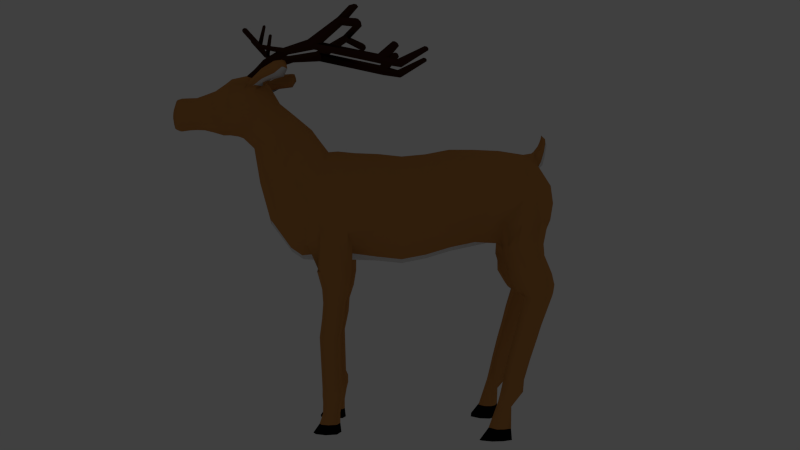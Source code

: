 # Source: Deer_animate.blend  (saved by Blender 2.63.0; exported with 4.5.12 LTS)
import bpy
from mathutils import Matrix  # noqa: F401  (used for matrix-valued properties, if any)

bpy.ops.wm.read_factory_settings(use_empty=True)
scene = bpy.context.scene
scene.name = 'Scene'

# ---- collections
col_collection_1 = bpy.data.collections.new('Collection 1'); scene.collection.children.link(col_collection_1)
col_collection_4 = bpy.data.collections.new('Collection 4'); scene.collection.children.link(col_collection_4)

# ---- materials (node trees are filled in below, after node groups)
mat_dear_skin_001 = bpy.data.materials.new('Dear Skin.001')
mat_dear_skin_001.alpha_threshold = 0.0
mat_dear_skin_001.use_transparent_shadow = False
mat_dear_skin_001.diffuse_color = (0.5815, 0.2552, 0.07325, 1.0)
mat_dear_skin_001.roughness = 0.5
mat_dear_skin_001.specular_intensity = 0.0
mat_dear_skin_001.line_color = (0.0, 0.0, 0.0, 1.0)
mat_deer_hoof = bpy.data.materials.new('Deer Hoof')
mat_deer_hoof.alpha_threshold = 0.0
mat_deer_hoof.use_transparent_shadow = False
mat_deer_hoof.diffuse_color = (0.004242, 0.004242, 0.004242, 1.0)
mat_deer_hoof.roughness = 0.5
mat_deer_hoof.line_color = (0.0, 0.0, 0.0, 1.0)
mat_antler = bpy.data.materials.new('Antler')
mat_antler.alpha_threshold = 0.0
mat_antler.use_transparent_shadow = False
mat_antler.diffuse_color = (0.0578, 0.01935, 0.009542, 1.0)
mat_antler.roughness = 0.5
mat_antler.line_color = (0.0, 0.0, 0.0, 1.0)
mat_white_fur = bpy.data.materials.new('White Fur')
mat_white_fur.alpha_threshold = 0.0
mat_white_fur.use_transparent_shadow = False
mat_white_fur.roughness = 0.5
mat_white_fur.line_color = (0.0, 0.0, 0.0, 1.0)

# ---- material node trees

# ---- world
world_world = bpy.data.worlds.new('World'); scene.world = world_world
world_world.color = (0.05088, 0.05088, 0.05088)
world_world.use_sun_shadow = False
world_world.sun_shadow_jitter_overblur = 0.0
world_world.cycles.sampling_method = 'MANUAL'
world_world.cycles.sample_map_resolution = 256
world_world.light_settings.ao_factor = 0.5

# ---- cameras
cam_camera = bpy.data.cameras.new('Camera')
cam_camera.clip_end = 1e+04
cam_camera.lens = 35.0
cam_camera.sensor_width = 32.0
cam_camera.sensor_height = 18.0
cam_camera.ortho_scale = 7.314
cam_camera.dof.focus_distance = 0.0
cam_camera.dof.aperture_fstop = 128.0

# ---- lights
light_lamp = bpy.data.lights.new('Lamp', 'POINT')
light_lamp.transmission_factor = 0.0
light_lamp.cutoff_distance = 30.0
light_lamp.energy = 0.0
light_lamp.shadow_buffer_clip_start = 1.001
light_lamp.shadow_soft_size = 0.1
light_lamp.shadow_maximum_resolution = 0.006
light_lamp.use_absolute_resolution = True
light_lamp.cycles.use_multiple_importance_sampling = False

# ---- meshes
me_cylinder = bpy.data.meshes.new('Cylinder')
me_cylinder.from_pydata([(-1.591, -0.009885, 1.368), (1.545, -0.005673, 1.337), (-1.591, 0.2594, 1.346), (1.545, 0.2923, 1.313), (-1.591, 0.507, 1.245), (1.545, 0.5664, 1.202), (-1.591, 0.7032, 1.076), (1.545, 0.7835, 1.017), (-1.591, 0.8242, 0.8618), (1.545, 0.9174, 0.7797), (-1.591, 0.8555, 0.6263), (1.545, 0.952, 0.519), (-1.591, 0.8539, 0.4077), (1.624, 0.9239, 0.2267), (-1.591, 0.645, 0.2045), (1.545, 0.719, 0.05224), (-1.591, 0.4286, 0.06916), (1.624, 0.5209, -0.058), (-1.591, -0.008898, 0.1055), (1.545, -0.001707, -0.1648), (-1.03, -0.01271, 1.384), (-0.5149, -0.01283, 1.385), (6.327e-07, -0.006577, 1.32), (0.5149, -0.005674, 1.289), (1.03, -0.005674, 1.324), (1.03, 0.2923, 1.301), (0.5149, 0.2923, 1.266), (2.09e-07, 0.2846, 1.297), (-0.5149, 0.2718, 1.363), (-1.03, 0.2572, 1.363), (1.03, 0.5664, 1.19), (0.5149, 0.5664, 1.155), (-9.787e-08, 0.5524, 1.189), (-0.5149, 0.5329, 1.257), (-1.03, 0.5048, 1.263), (1.03, 0.7835, 1.004), (0.5149, 0.7835, 0.9695), (-4.35e-07, 0.7645, 1.008), (-0.5149, 0.7397, 1.081), (-1.03, 0.7009, 1.095), (1.03, 0.9174, 0.767), (0.5149, 0.9174, 0.7322), (-7.617e-07, 0.8954, 0.7759), (-0.5149, 0.8673, 0.8545), (-1.03, 0.8219, 0.8811), (1.03, 0.952, 0.5063), (0.5149, 0.952, 0.4715), (-1.039e-06, 0.9292, 0.5212), (-0.5149, 0.9003, 0.6061), (-1.03, 0.8532, 0.6455), (1.03, 0.8831, 0.2536), (0.5149, 0.8831, 0.2188), (-1.232e-06, 0.8618, 0.2743), (-0.5149, 0.8346, 0.3654), (-1.03, 0.7909, 0.4173), (1.03, 0.719, 0.03953), (0.5149, 0.719, 0.004696), (-1.32e-06, 0.7015, 0.06514), (-0.5149, 0.6783, 0.1614), (-1.03, 0.6427, 0.2238), (1.03, 0.4795, -0.1102), (0.5149, 0.4795, -0.1451), (-1.29e-06, 0.4675, -0.08118), (-0.5149, 0.4502, 0.01873), (-1.03, 0.4264, 0.08856), (0.5149, -0.001977, -0.2124), (-1.03, -0.003752, 0.02774), (-2.127, -0.002092, 1.313), (-2.179, 0.2767, 1.258), (-2.094, 0.5247, 1.187), (-2.057, 0.7245, 1.016), (-2.011, 0.8476, 0.7982), (-2.013, 0.8674, 0.6493), (-1.836, 0.4253, 0.1327), (-1.845, -0.001025, 0.04891), (-2.482, -0.004224, 1.128), (-2.389, 0.2918, 1.144), (-2.358, 0.5466, 1.022), (-2.217, 0.7434, 0.8731), (-2.642, 0.3908, 0.3926), (-2.726, -0.003945, 0.8536), (-2.664, 0.3286, 0.8631), (-2.483, 0.5692, 0.8499), (-2.26, 0.7825, 0.785), (-2.707, 0.3603, 0.623), (-2.521, 0.5959, 0.6477), (-2.27, 0.8029, 0.6315), (-2.385, 0.8129, 0.3605), (-2.486, 0.4631, 0.1728), (-2.238, 0.4234, 0.1473), (-2.215, -0.002187, 0.06459), (-1.676, 0.9314, 0.352), (-1.967, 0.878, 0.3234), (-1.599, 0.5983, -0.08905), (-1.951, 0.5536, -0.1264), (-2.454, 0.6327, 0.06963), (-2.291, 0.5375, -0.03869), (-1.738, 0.7008, -0.3723), (-2.106, 0.6057, -0.3415), (-2.435, 0.6471, -0.1052), (-2.348, 0.5887, -0.2349), (-1.898, 0.7554, -0.5759), (-2.212, 0.6766, -0.5488), (-2.581, 0.6878, -0.2904), (-2.489, 0.6182, -0.4142), (-2.044, 0.7386, -0.6493), (-2.305, 0.6955, -0.6637), (-2.63, 0.8047, -0.5281), (-2.56, 0.6918, -0.5972), (-2.064, 0.7449, -0.6917), (-2.275, 0.7151, -0.7501), (-2.597, 0.8119, -0.6286), (-2.504, 0.7117, -0.7365), (-1.923, 0.7907, -0.9462), (-2.095, 0.7524, -1.016), (-2.353, 0.8369, -1.041), (-2.288, 0.7525, -1.042), (-1.825, 0.8206, -1.173), (-1.97, 0.7885, -1.273), (-2.24, 0.8644, -1.241), (-2.151, 0.7886, -1.298), (-1.714, 0.8593, -1.415), (-1.858, 0.8388, -1.49), (-2.089, 0.9108, -1.515), (-2.033, 0.8389, -1.514), (-1.594, 0.8982, -1.692), (-1.726, 0.8796, -1.76), (-1.953, 0.9638, -1.761), (-1.885, 0.8797, -1.781), (-1.534, 0.911, -1.849), (-1.7, 0.8936, -1.933), (-1.921, 0.9684, -1.922), (-1.851, 0.8952, -1.973), (-1.461, 0.9459, -2.02), (-1.519, 0.9133, -2.132), (-1.667, 0.9629, -2.122), (-1.635, 0.9127, -2.139), (-1.261, 0.9846, -2.358), (-1.394, 0.92, -2.371), (-1.645, 0.98, -2.366), (-1.544, 0.9186, -2.372), (-1.077, 0.9503, -2.529), (-1.278, 0.8691, -2.545), (-1.645, 0.9351, -2.537), (-1.5, 0.8671, -2.549), (-1.847, 0.9196, -0.5166), (-2.151, 1.014, -0.4514), (-1.984, 0.9473, -0.571), (-2.248, 1.013, -0.5663), (-2.629, 0.8854, -0.4708), (-2.5, 0.9893, -0.4939), (-2.005, 0.9483, -0.6136), (-2.222, 1.006, -0.6567), (-2.601, 0.9038, -0.5715), (-2.449, 0.9986, -0.6367), (-1.882, 0.9611, -0.8838), (-2.053, 1.028, -0.9311), (-2.358, 0.9732, -0.9707), (-2.248, 1.028, -0.9516), (-1.794, 0.9807, -1.115), (-1.94, 1.047, -1.195), (-2.254, 0.9898, -1.176), (-2.122, 1.047, -1.214), (-1.686, 0.9808, -1.36), (-1.836, 1.031, -1.424), (-2.109, 0.9896, -1.457), (-2.012, 1.03, -1.442), (-1.579, 1.001, -1.643), (-1.716, 1.046, -1.701), (-1.985, 0.9919, -1.726), (-1.875, 1.046, -1.718), (-1.527, 1.027, -1.802), (-1.699, 1.073, -1.874), (-1.959, 1.025, -1.879), (-1.851, 1.076, -1.909), (-1.462, 1.037, -1.977), (-1.527, 1.105, -2.078), (-1.712, 1.084, -2.066), (-1.643, 1.104, -2.082), (-1.276, 1.058, -2.347), (-1.413, 1.149, -2.356), (-1.702, 1.114, -2.35), (-1.563, 1.145, -2.355), (-1.104, 1.135, -2.503), (-1.308, 1.227, -2.499), (-1.71, 1.179, -2.488), (-1.531, 1.222, -2.496), (-2.58, 0.8632, -0.3214), (-2.466, 0.9735, -0.3578), (-1.685, 0.8916, -0.3412), (-2.027, 0.9955, -0.2435), (-2.436, 0.8192, -0.0845), (-2.34, 0.9347, -0.1321), (-1.673, 0.8478, 0.02507), (-1.859, 0.956, 0.04583), (-2.419, 0.7866, 0.1054), (-2.257, 0.9271, 0.09611), (-2.517, 0.6754, 0.2995), (1.903, -0.005673, 1.36), (1.903, 0.2923, 1.336), (1.903, 0.5664, 1.22), (1.903, 0.7835, 1.026), (1.903, 0.9174, 0.7779), (2.109, -0.005673, 1.35), (2.115, 0.2923, 1.326), (2.142, 0.5664, 1.211), (2.188, 0.7835, 1.02), (2.246, 0.9174, 0.7744), (2.276, -0.002429, 1.49), (2.295, 0.2582, 1.474), (2.386, 0.4244, 1.398), (2.539, 0.556, 1.271), (2.596, 0.6866, 1.081), (2.472, -0.008758, 1.661), (2.5, 0.2117, 1.652), (2.635, 0.3047, 1.612), (2.861, 0.3783, 1.545), (2.853, 0.5239, 1.314), (2.819, -0.001137, 1.845), (2.82, 0.1799, 1.845), (2.906, 0.2976, 1.791), (3.064, 0.374, 1.69), (3.091, 0.4421, 1.567), (3.163, -0.003051, 2.028), (3.175, 0.1732, 2.022), (3.231, 0.2829, 1.966), (3.393, 0.1876, 2.263), (3.407, 0.3009, 2.195), (3.452, 0.4201, 1.912), (3.549, -4.951e-05, 2.372), (3.604, 0.255, 2.352), (3.642, 0.3636, 2.267), (3.63, 0.4389, 2.134), (3.786, 0.09811, 2.376), (3.789, 0.3636, 2.267), (3.839, 0.4389, 2.134), (3.908, 0.5139, 1.918), (4.149, -0.001186, 2.355), (4.157, 0.2444, 2.346), (4.172, 0.3648, 2.273), (4.193, 0.4363, 2.127), (4.22, 0.4916, 1.956), (4.289, -5.48e-05, 2.299), (4.297, 0.1778, 2.29), (4.31, 0.2874, 2.224), (4.33, 0.3524, 2.107), (4.353, 0.4027, 1.951), (4.533, -0.003895, 2.201), (4.538, 0.1154, 2.195), (4.547, 0.1897, 2.149), (4.56, 0.2337, 2.067), (4.576, 0.2678, 1.944), (2.459, 0.805, 0.04478), (2.189, 0.5062, -0.06225), (2.268, -0.008032, -0.172), (1.918, -0.001707, -0.1648), (1.918, 0.4795, -0.09751), (1.918, 0.952, 0.2664), (1.918, 0.952, 0.519), (2.189, 0.9805, 0.2297), (2.268, 0.9211, 0.5293), (2.543, 0.7431, 0.05375), (2.616, 0.4608, -0.0924), (2.649, -0.008032, -0.1581), (2.439, 0.9327, 0.2627), (2.349, 0.9211, 0.5598), (2.754, 0.6941, 0.151), (2.855, 0.4608, 0.012), (2.9, -0.008032, -0.05049), (2.609, 0.854, 0.3497), (2.439, 0.9211, 0.5842), (3.164, 0.5914, 0.5076), (3.289, 0.3941, 0.389), (3.346, -0.002319, 0.3356), (2.984, 0.7265, 0.6772), (2.772, 0.7833, 0.8773), (3.401, 0.465, 0.9745), (3.535, 0.2541, 0.9315), (3.595, -0.008218, 0.9122), (3.209, 0.5308, 1.036), (2.983, 0.6159, 1.108), (3.563, 0.3347, 1.413), (3.674, 0.2244, 1.406), (3.404, 0.4103, 1.424), (3.217, 0.442, 1.436), (-2.305, -0.003158, 1.331), (-2.284, 0.2843, 1.201), (-2.436, 0.1438, 1.136), (-2.153, 0.1373, 1.285), (-2.352, 0.1406, 1.331), (-2.349, -0.003158, 1.353), (-2.493, 0.1431, 1.21), (-2.399, 0.1412, 1.349), (-2.439, -0.003158, 1.428), (-2.556, 0.1295, 1.345), (-2.497, 0.1197, 1.383), (-2.477, -0.003158, 1.478), (-2.591, 0.1108, 1.461), (-2.535, 0.1038, 1.464), (-2.509, -0.003158, 1.539), (-2.591, 0.08211, 1.526), (-2.535, 0.07571, 1.529), (-2.523, 0.03246, 1.577), (3.849, 0.2954, 1.62), (3.547, 0.4203, 1.845), (4.233, 0.2605, 1.627), (3.908, 0.203, 1.571), (3.789, 0.3878, 1.67), (3.955, -0.004164, 1.543), (3.641, 0.4205, 1.777), (4.224, 0.3843, 1.718), (4.028, 0.2605, 1.604), (3.956, 0.3843, 1.682), (4.06, -0.0007516, 1.569), (3.854, 0.4691, 1.794), (4.237, -0.001608, 1.586), (4.21, 0.4691, 1.848), (4.381, 0.1725, 1.599), (4.37, 0.2528, 1.697), (4.356, 0.3773, 1.839), (4.606, 0.1721, 1.638), (4.598, 0.2373, 1.711), (4.586, 0.2661, 1.83), (4.744, -0.008012, 2.147), (4.749, 0.1229, 2.142), (4.757, 0.1862, 2.103), (4.768, 0.2238, 2.033), (4.781, 0.2528, 1.928), (4.807, 0.1444, 1.668), (4.8, 0.2268, 1.73), (4.789, 0.2513, 1.831), (4.937, -0.0009484, 2.104), (4.941, 0.1072, 2.1), (4.948, 0.1844, 2.064), (4.958, 0.2183, 2.001), (4.97, 0.2445, 1.907), (4.993, 0.1133, 1.671), (4.987, 0.221, 1.728), (4.996, -0.0005096, 1.664), (4.978, 0.2432, 1.819), (5.101, -0.001964, 2.101), (5.105, 0.1068, 2.097), (5.112, 0.1847, 2.061), (5.122, 0.2189, 1.998), (5.135, 0.2452, 1.902), (5.158, 0.113, 1.665), (5.151, 0.2216, 1.722), (5.142, 0.2439, 1.814), (5.265, -0.004801, 2.098), (5.269, 0.1057, 2.093), (5.277, 0.1857, 2.057), (5.287, 0.2207, 1.992), (5.3, 0.2478, 1.894), (5.323, 0.112, 1.65), (5.317, 0.2235, 1.708), (5.307, 0.2464, 1.803), (5.359, -0.001574, 2.076), (5.362, 0.1101, 2.072), (5.369, 0.182, 2.039), (5.378, 0.2135, 1.981), (5.39, 0.2379, 1.893), (5.411, 0.1158, 1.674), (5.405, 0.216, 1.726), (5.397, 0.2366, 1.811), (5.444, -0.002724, 1.962), (5.446, 0.04841, 1.96), (5.448, 0.07808, 1.947), (5.452, 0.09109, 1.923), (5.457, 0.1011, 1.886), (5.466, 0.05076, 1.796), (5.463, 0.09213, 1.818), (5.467, -0.006563, 1.793), (5.46, 0.1006, 1.853), (1.545, 0.6728, -0.3394), (1.624, 0.5501, -0.3774), (2.268, 0.643, -0.2688), (2.189, 0.5423, -0.3817), (1.918, 0.528, -0.4169), (1.597, 0.6541, -0.5476), (1.658, 0.5512, -0.5544), (2.163, 0.645, -0.5457), (2.101, 0.5448, -0.5564), (1.889, 0.5247, -0.586), (1.691, 0.6395, -0.7359), (1.74, 0.558, -0.7668), (2.139, 0.6322, -0.7352), (2.09, 0.553, -0.7676), (1.922, 0.5371, -0.7795), (1.713, 0.6395, -0.9366), (1.762, 0.558, -0.9675), (2.161, 0.6322, -0.9359), (2.112, 0.553, -0.9683), (1.944, 0.5371, -0.9802), (1.799, 0.635, -1.197), (1.844, 0.5602, -1.225), (2.21, 0.6283, -1.196), (2.165, 0.5555, -1.226), (2.011, 0.5409, -1.237), (1.771, 0.6319, -1.807), (1.813, 0.5616, -1.833), (2.158, 0.6256, -1.806), (2.116, 0.5572, -1.834), (1.97, 0.5435, -1.844), (1.723, 0.63, -1.876), (1.769, 0.5394, -1.905), (2.152, 0.622, -1.89), (2.103, 0.5337, -1.906), (1.943, 0.516, -1.917), (1.722, 0.6294, -1.969), (1.767, 0.5443, -1.998), (2.153, 0.6218, -1.984), (2.09, 0.539, -1.998), (1.935, 0.5224, -2.009), (1.759, 0.6311, -2.065), (1.801, 0.5619, -2.091), (2.14, 0.625, -2.064), (2.098, 0.5576, -2.092), (1.956, 0.5441, -2.102), (1.8, 0.6263, -2.221), (1.837, 0.5642, -2.224), (2.141, 0.6208, -2.22), (2.104, 0.5603, -2.224), (1.976, 0.5482, -2.225), (1.776, 0.6287, -2.475), (1.837, 0.5087, -2.481), (2.339, 0.6181, -2.475), (2.278, 0.54, -2.481), (2.066, 0.4777, -2.483), (1.635, 0.812, -0.3728), (2.201, 0.8211, -0.3082), (1.921, 0.8885, -0.3351), (1.608, 0.7182, -0.543), (1.67, 0.8108, -0.5498), (2.174, 0.7016, -0.5411), (2.113, 0.8182, -0.5519), (1.9, 0.8417, -0.5815), (1.702, 0.708, -0.7313), (1.751, 0.8028, -0.7622), (2.15, 0.7164, -0.7306), (2.101, 0.8087, -0.763), (1.933, 0.8272, -0.7749), (1.724, 0.708, -0.9321), (1.773, 0.8028, -0.9629), (2.172, 0.7164, -0.9313), (2.123, 0.8087, -0.9637), (1.955, 0.8272, -0.9756), (2.222, 0.721, -1.191), (2.177, 0.8058, -1.221), (2.022, 0.8228, -1.232), (1.782, 0.7168, -1.802), (1.825, 0.7987, -1.829), (2.169, 0.7241, -1.802), (2.127, 0.8038, -1.83), (1.982, 0.8198, -1.84), (1.734, 0.7164, -1.871), (1.781, 0.8219, -1.901), (2.163, 0.7258, -1.885), (2.115, 0.8285, -1.901), (1.954, 0.8491, -1.913), (1.734, 0.7176, -1.965), (1.779, 0.8167, -1.993), (2.163, 0.7265, -1.979), (2.102, 0.8229, -1.994), (1.947, 0.8422, -2.005), (1.771, 0.7177, -2.06), (1.812, 0.7983, -2.087), (2.151, 0.7249, -2.06), (2.11, 0.8033, -2.087), (1.967, 0.819, -2.097), (1.811, 0.7233, -2.216), (1.848, 0.7957, -2.219), (2.153, 0.7298, -2.216), (2.115, 0.8002, -2.22), (1.987, 0.8143, -2.221), (1.789, 0.7144, -2.47), (1.851, 0.8542, -2.475), (2.353, 0.7268, -2.469), (2.291, 0.8241, -2.475), (2.08, 0.8903, -2.478), (1.855, 0.8003, -1.22), (1.81, 0.7133, -1.192), (2.272, 0.7472, -0.3036), (3.568, 0.3029, 2.318), (3.793, 0.2991, 2.371), (3.646, 0.0763, 2.371), (3.713, 0.3388, 2.312), (3.863, 0.4014, 2.2), (3.587, 0.4014, 2.2), (3.576, 0.4436, 2.315), (3.628, 0.4388, 2.245), (3.724, 0.4436, 2.315), (3.774, 0.4457, 2.221), (3.647, 0.4188, 2.361), (3.675, 0.4354, 2.232), (3.797, 0.4814, 2.249), (3.459, 0.4761, 2.223), (3.298, 0.5558, 2.382), (3.391, 0.5921, 2.313), (3.447, 0.631, 2.446), (3.552, 0.6689, 2.318), (3.346, 0.5884, 2.454), (3.446, 0.6179, 2.308), (3.555, 0.6736, 2.354), (3.273, 0.5333, 2.301), (3.01, 0.6378, 2.432), (3.114, 0.7107, 2.367), (3.175, 0.7139, 2.537), (3.292, 0.7711, 2.397), (3.063, 0.6616, 2.52), (3.175, 0.722, 2.37), (3.296, 0.7704, 2.437), (2.983, 0.6264, 2.337), (2.917, 0.6863, 2.489), (2.975, 0.7272, 2.453), (3.01, 0.729, 2.548), (3.075, 0.7611, 2.469), (2.947, 0.6996, 2.538), (3.01, 0.7335, 2.454), (3.078, 0.7607, 2.492), (2.902, 0.6799, 2.435), (3.655, 0.2574, 2.353), (3.828, 0.2759, 2.387), (3.707, 0.07162, 2.385), (3.718, 0.2985, 2.355), (3.624, 0.1098, 2.341), (3.643, 0.1977, 2.497), (3.656, 0.2556, 2.46), (3.544, 0.1313, 2.454), (3.551, 0.2089, 2.401), (3.669, 0.2379, 2.488), (3.586, 0.1451, 2.485), (3.607, 0.2497, 2.42), (3.53, 0.1599, 2.419), (3.467, 0.1633, 2.631), (3.48, 0.2212, 2.594), (3.367, 0.09693, 2.588), (3.374, 0.1745, 2.536), (3.492, 0.2035, 2.622), (3.409, 0.1107, 2.619), (3.431, 0.2153, 2.554), (3.354, 0.1254, 2.553), (3.021, 0.3778, 2.763), (3.034, 0.4357, 2.725), (2.921, 0.3114, 2.719), (2.928, 0.389, 2.667), (3.047, 0.418, 2.753), (2.963, 0.3252, 2.75), (2.985, 0.4298, 2.685), (2.908, 0.34, 2.684), (1.811, 0.729, 3.122), (1.852, 0.7813, 3.088), (1.733, 0.6663, 3.06), (1.779, 0.737, 3.01), (1.845, 0.7659, 3.118), (1.757, 0.6801, 3.098), (1.827, 0.775, 3.039), (1.744, 0.6918, 3.024), (1.405, 1.04, 3.045), (1.475, 1.079, 3.022), (1.338, 1.002, 2.969), (1.425, 1.057, 2.933), (1.451, 1.066, 3.049), (1.349, 1.009, 3.01), (1.471, 1.08, 2.971), (1.372, 1.024, 2.937), (1.587, 0.733, 3.28), (1.583, 0.8074, 3.27), (1.452, 0.6959, 3.268), (1.433, 0.7979, 3.256), (1.608, 0.7719, 3.277), (1.515, 0.6913, 3.277), (1.505, 0.8258, 3.259), (1.419, 0.7423, 3.259), (1.514, 0.7676, 3.292), (1.512, 0.7993, 3.288), (1.463, 0.7536, 3.288), (1.456, 0.7921, 3.283), (1.487, 0.7519, 3.291), (1.483, 0.8026, 3.285), (1.451, 0.7711, 3.285), (1.363, 1.054, 2.953), (1.426, 1.09, 2.975), (1.349, 1.045, 2.999), (1.413, 1.081, 3.024), (1.397, 1.076, 2.95), (1.342, 1.041, 2.973), (1.429, 1.09, 3.007), (1.384, 1.065, 3.021), (3.473, 0.4815, 2.785), (3.524, 0.5132, 2.784), (3.505, 0.4117, 2.753), (3.576, 0.4519, 2.748), (3.491, 0.5101, 2.79), (3.476, 0.4346, 2.768), (3.565, 0.4922, 2.765), (3.548, 0.4203, 2.745), (3.791, 0.4902, 3.011), (3.837, 0.522, 2.997), (3.819, 0.413, 2.989), (3.882, 0.4519, 2.966), (3.807, 0.5202, 3.009), (3.793, 0.4392, 3.003), (3.873, 0.4965, 2.977), (3.857, 0.4198, 2.974), (3.83, 0.4785, 3.017), (3.862, 0.5005, 3.007), (3.849, 0.4251, 3.002), (3.893, 0.452, 2.986), (3.841, 0.4993, 3.015), (3.831, 0.4432, 3.012), (3.886, 0.4829, 2.994), (3.875, 0.4298, 2.991), (3.409, 0.3976, 3.057), (3.441, 0.4116, 3.066), (3.429, 0.3505, 3.045), (3.42, 0.4134, 3.064), (3.411, 0.3681, 3.048), (3.467, 0.3938, 3.064), (3.456, 0.3511, 3.049), (3.416, 0.3805, 3.068), (3.438, 0.3902, 3.074), (3.462, 0.3596, 3.067), (2.322, 0.4641, 2.779), (2.32, 0.5014, 2.73), (2.485, 0.6064, 2.842), (2.444, 0.5532, 2.851), (2.358, 0.5664, 2.709), (2.43, 0.6208, 2.741), (2.481, 0.6292, 2.802), (2.367, 0.4831, 2.826), (0.5361, 0.4863, 2.538), (0.6096, 0.5945, 2.56), (0.5889, 0.6074, 2.512), (0.5506, 0.5797, 2.474), (0.5782, 0.527, 2.575), (0.6048, 0.5664, 2.583), (0.5243, 0.5284, 2.473), (0.5169, 0.4876, 2.499), (-0.02208, 0.5093, 2.742), (0.03027, 0.5741, 2.745), (0.005053, 0.5827, 2.72), (-0.02924, 0.5667, 2.702), (0.01434, 0.5332, 2.758), (0.0333, 0.5569, 2.76), (-0.0465, 0.5357, 2.705), (-0.04447, 0.5107, 2.721), (-0.02221, 0.5647, 2.735), (-0.03968, 0.5566, 2.726), (-0.01749, 0.5395, 2.754), (-0.04743, 0.528, 2.735), (0.9867, 0.6264, 2.559), (1.018, 0.6133, 2.621), (1.013, 0.5782, 2.653), (0.9767, 0.5258, 2.646), (0.9176, 0.4694, 2.601), (0.8892, 0.4679, 2.55), (0.8972, 0.5194, 2.513), (0.9326, 0.587, 2.511), (0.6405, 0.5832, 2.781), (0.6913, 0.5742, 2.809), (0.7077, 0.5495, 2.827), (0.687, 0.5128, 2.828), (0.6338, 0.4734, 2.811), (0.5912, 0.4725, 2.788), (0.573, 0.5084, 2.768), (0.5875, 0.5554, 2.763), (0.6292, 0.5531, 2.804), (0.658, 0.5481, 2.82), (0.6555, 0.5132, 2.831), (0.6254, 0.4909, 2.822), (0.6012, 0.4904, 2.809), (0.5909, 0.5108, 2.797), (0.5991, 0.5374, 2.794), (2.011, 0.528, -2.359), (2.166, 0.5612, -2.358), (1.799, 0.6317, -2.354), (1.844, 0.5492, -2.358), (2.21, 0.6243, -2.354), (2.023, 0.8364, -2.355), (2.177, 0.8006, -2.353), (1.811, 0.7157, -2.349), (1.856, 0.8117, -2.353), (2.222, 0.7242, -2.349), (5.455, -0.004643, 1.878), (5.461, -0.005603, 1.847), (5.45, -0.003684, 1.92), (5.447, -0.003204, 1.941), (5.464, -0.006083, 1.82), (-1.591, -0.2594, 1.346), (1.545, -0.2923, 1.313), (-1.591, -0.507, 1.245), (1.545, -0.5664, 1.202), (-1.591, -0.7032, 1.076), (1.545, -0.7835, 1.017), (-1.591, -0.8242, 0.8618), (1.545, -0.9174, 0.7797), (-1.591, -0.8555, 0.6263), (1.545, -0.952, 0.519), (-1.591, -0.8539, 0.4077), (1.624, -0.9239, 0.2267), (-1.591, -0.645, 0.2045), (1.545, -0.719, 0.05224), (-1.591, -0.4286, 0.06916), (1.624, -0.5209, -0.058), (1.03, -0.2923, 1.301), (0.5149, -0.2923, 1.266), (2.09e-07, -0.2846, 1.297), (-0.5149, -0.2718, 1.363), (-1.03, -0.2572, 1.363), (1.03, -0.5664, 1.19), (0.5149, -0.5664, 1.155), (-9.787e-08, -0.5524, 1.189), (-0.5149, -0.5329, 1.257), (-1.03, -0.5048, 1.263), (1.03, -0.7835, 1.004), (0.5149, -0.7835, 0.9695), (-4.35e-07, -0.7645, 1.008), (-0.5149, -0.7397, 1.081), (-1.03, -0.7009, 1.095), (1.03, -0.9174, 0.767), (0.5149, -0.9174, 0.7322), (-7.617e-07, -0.8954, 0.7759), (-0.5149, -0.8673, 0.8545), (-1.03, -0.8219, 0.8811), (1.03, -0.952, 0.5063), (0.5149, -0.952, 0.4715), (-1.039e-06, -0.9292, 0.5212), (-0.5149, -0.9003, 0.6061), (-1.03, -0.8532, 0.6455), (1.03, -0.8831, 0.2536), (0.5149, -0.8831, 0.2188), (-1.232e-06, -0.8618, 0.2743), (-0.5149, -0.8346, 0.3654), (-1.03, -0.7909, 0.4173), (1.03, -0.719, 0.03953), (0.5149, -0.719, 0.004696), (-1.32e-06, -0.7015, 0.06514), (-0.5149, -0.6783, 0.1614), (-1.03, -0.6427, 0.2238), (1.03, -0.4795, -0.1102), (0.5149, -0.4795, -0.1451), (-1.29e-06, -0.4675, -0.08118), (-0.5149, -0.4502, 0.01873), (-1.03, -0.4264, 0.08856), (1.03, -0.001335, -0.1775), (-9.15e-07, -0.001083, -0.147), (-0.5149, -0.0002437, -0.04541), (-2.179, -0.2767, 1.258), (-2.094, -0.5247, 1.187), (-2.057, -0.7245, 1.016), (-2.011, -0.8476, 0.7982), (-2.013, -0.8674, 0.6493), (-1.836, -0.4253, 0.1327), (-2.389, -0.2918, 1.144), (-2.358, -0.5466, 1.022), (-2.217, -0.7434, 0.8731), (-2.642, -0.3908, 0.3926), (-2.696, 0.0003006, 0.3723), (-2.664, -0.3286, 0.8631), (-2.483, -0.5692, 0.8499), (-2.26, -0.7825, 0.785), (-2.772, -0.0004001, 0.6003), (-2.707, -0.3603, 0.623), (-2.521, -0.5959, 0.6477), (-2.27, -0.8029, 0.6315), (-2.385, -0.8129, 0.3605), (-2.486, -0.4631, 0.1728), (-2.453, -0.000397, 0.1037), (-2.238, -0.4234, 0.1473), (-1.676, -0.9314, 0.352), (-1.967, -0.878, 0.3234), (-1.599, -0.5983, -0.08905), (-1.951, -0.5536, -0.1264), (-2.454, -0.6327, 0.06963), (-2.291, -0.5375, -0.03869), (-1.738, -0.7008, -0.3723), (-2.106, -0.6057, -0.3415), (-2.435, -0.6471, -0.1052), (-2.348, -0.5887, -0.2349), (-1.898, -0.7554, -0.5759), (-2.212, -0.6766, -0.5488), (-2.581, -0.6878, -0.2904), (-2.489, -0.6182, -0.4142), (-2.044, -0.7386, -0.6493), (-2.305, -0.6955, -0.6637), (-2.63, -0.8047, -0.5281), (-2.56, -0.6918, -0.5972), (-2.064, -0.7449, -0.6917), (-2.275, -0.7151, -0.7501), (-2.597, -0.8119, -0.6286), (-2.504, -0.7117, -0.7365), (-1.923, -0.7907, -0.9462), (-2.095, -0.7524, -1.016), (-2.353, -0.8369, -1.041), (-2.288, -0.7525, -1.042), (-1.825, -0.8206, -1.173), (-1.97, -0.7885, -1.273), (-2.24, -0.8644, -1.241), (-2.151, -0.7886, -1.298), (-1.714, -0.8593, -1.415), (-1.858, -0.8388, -1.49), (-2.089, -0.9108, -1.515), (-2.033, -0.8389, -1.514), (-1.594, -0.8982, -1.692), (-1.726, -0.8796, -1.76), (-1.953, -0.9638, -1.761), (-1.885, -0.8797, -1.781), (-1.534, -0.911, -1.849), (-1.7, -0.8936, -1.933), (-1.921, -0.9684, -1.922), (-1.851, -0.8952, -1.973), (-1.461, -0.9459, -2.02), (-1.519, -0.9133, -2.132), (-1.667, -0.9629, -2.122), (-1.635, -0.9127, -2.139), (-1.261, -0.9846, -2.358), (-1.394, -0.92, -2.371), (-1.645, -0.98, -2.366), (-1.544, -0.9186, -2.372), (-1.077, -0.9503, -2.529), (-1.278, -0.8691, -2.545), (-1.645, -0.9351, -2.537), (-1.5, -0.8671, -2.549), (-1.847, -0.9196, -0.5166), (-2.151, -1.014, -0.4514), (-1.984, -0.9473, -0.571), (-2.248, -1.013, -0.5663), (-2.629, -0.8854, -0.4708), (-2.5, -0.9893, -0.4939), (-2.005, -0.9483, -0.6136), (-2.222, -1.006, -0.6567), (-2.601, -0.9038, -0.5715), (-2.449, -0.9986, -0.6367), (-1.882, -0.9611, -0.8838), (-2.053, -1.028, -0.9311), (-2.358, -0.9732, -0.9707), (-2.248, -1.028, -0.9516), (-1.794, -0.9807, -1.115), (-1.94, -1.047, -1.195), (-2.254, -0.9898, -1.176), (-2.122, -1.047, -1.214), (-1.686, -0.9808, -1.36), (-1.836, -1.031, -1.424), (-2.109, -0.9896, -1.457), (-2.012, -1.03, -1.442), (-1.579, -1.001, -1.643), (-1.716, -1.046, -1.701), (-1.985, -0.9919, -1.726), (-1.875, -1.046, -1.718), (-1.527, -1.027, -1.802), (-1.699, -1.073, -1.874), (-1.959, -1.025, -1.879), (-1.851, -1.076, -1.909), (-1.462, -1.037, -1.977), (-1.527, -1.105, -2.078), (-1.712, -1.084, -2.066), (-1.643, -1.104, -2.082), (-1.276, -1.058, -2.347), (-1.413, -1.149, -2.356), (-1.702, -1.114, -2.35), (-1.563, -1.145, -2.355), (-1.104, -1.135, -2.503), (-1.308, -1.227, -2.499), (-1.71, -1.179, -2.488), (-1.531, -1.222, -2.496), (-2.58, -0.8632, -0.3214), (-2.466, -0.9735, -0.3578), (-1.685, -0.8916, -0.3412), (-2.027, -0.9955, -0.2435), (-2.436, -0.8192, -0.0845), (-2.34, -0.9347, -0.1321), (-1.673, -0.8478, 0.02507), (-1.859, -0.956, 0.04583), (-2.419, -0.7866, 0.1054), (-2.257, -0.9271, 0.09611), (-2.517, -0.6754, 0.2995), (1.903, -0.2923, 1.336), (1.903, -0.5664, 1.22), (1.903, -0.7835, 1.026), (1.903, -0.9174, 0.7779), (2.115, -0.2923, 1.326), (2.142, -0.5664, 1.211), (2.188, -0.7835, 1.02), (2.246, -0.9174, 0.7744), (2.295, -0.2582, 1.474), (2.386, -0.4244, 1.398), (2.539, -0.556, 1.271), (2.596, -0.6866, 1.081), (2.5, -0.2117, 1.652), (2.635, -0.3047, 1.612), (2.861, -0.3783, 1.545), (2.853, -0.5239, 1.314), (2.82, -0.1799, 1.845), (2.906, -0.2976, 1.791), (3.064, -0.374, 1.69), (3.091, -0.4421, 1.567), (3.175, -0.1732, 2.022), (3.231, -0.2829, 1.966), (3.386, -0.005658, 2.272), (3.393, -0.1876, 2.263), (3.407, -0.3009, 2.195), (3.452, -0.4201, 1.912), (3.604, -0.255, 2.352), (3.642, -0.3636, 2.267), (3.63, -0.4389, 2.134), (3.825, -0.0002771, 2.405), (3.786, -0.09811, 2.376), (3.789, -0.3636, 2.267), (3.839, -0.4389, 2.134), (3.908, -0.5139, 1.918), (4.157, -0.2444, 2.346), (4.172, -0.3648, 2.273), (4.193, -0.4363, 2.127), (4.22, -0.4916, 1.956), (4.297, -0.1778, 2.29), (4.31, -0.2874, 2.224), (4.33, -0.3524, 2.107), (4.353, -0.4027, 1.951), (4.538, -0.1154, 2.195), (4.547, -0.1897, 2.149), (4.56, -0.2337, 2.067), (4.576, -0.2678, 1.944), (2.459, -0.805, 0.04478), (2.189, -0.5062, -0.06225), (1.918, -0.4795, -0.09751), (1.918, -0.952, 0.2664), (1.918, -0.952, 0.519), (2.189, -0.9805, 0.2297), (2.268, -0.9211, 0.5293), (2.543, -0.7431, 0.05375), (2.616, -0.4608, -0.0924), (2.439, -0.9327, 0.2627), (2.349, -0.9211, 0.5598), (2.754, -0.6941, 0.151), (2.855, -0.4608, 0.012), (2.609, -0.854, 0.3497), (2.439, -0.9211, 0.5842), (3.164, -0.5914, 0.5076), (3.289, -0.3941, 0.389), (2.984, -0.7265, 0.6772), (2.772, -0.7833, 0.8773), (3.401, -0.465, 0.9745), (3.535, -0.2541, 0.9315), (3.209, -0.5308, 1.036), (2.983, -0.6159, 1.108), (3.563, -0.3347, 1.413), (3.674, -0.2244, 1.406), (3.724, -0.002807, 1.402), (3.404, -0.4103, 1.424), (3.217, -0.442, 1.436), (-2.284, -0.2843, 1.201), (-2.436, -0.1438, 1.136), (-2.153, -0.1373, 1.285), (-2.352, -0.1406, 1.331), (-2.548, -0.0001489, 1.167), (-2.493, -0.1431, 1.21), (-2.399, -0.1412, 1.349), (-2.598, -0.0001489, 1.291), (-2.556, -0.1295, 1.345), (-2.497, -0.1197, 1.383), (-2.636, -0.0001488, 1.444), (-2.591, -0.1108, 1.461), (-2.535, -0.1038, 1.464), (-2.612, -0.0001489, 1.505), (-2.591, -0.08211, 1.526), (-2.535, -0.07571, 1.529), (-2.522, 0.0004922, 1.587), (-2.523, -0.03246, 1.577), (3.849, -0.2954, 1.62), (3.547, -0.4203, 1.845), (4.233, -0.2605, 1.627), (3.908, -0.203, 1.571), (3.789, -0.3878, 1.67), (3.641, -0.4205, 1.777), (4.224, -0.3843, 1.718), (4.028, -0.2605, 1.604), (3.956, -0.3843, 1.682), (3.854, -0.4691, 1.794), (4.21, -0.4691, 1.848), (4.381, -0.1725, 1.599), (4.37, -0.2528, 1.697), (4.385, -0.001485, 1.585), (4.356, -0.3773, 1.839), (4.606, -0.1721, 1.638), (4.598, -0.2373, 1.711), (4.61, -0.0007702, 1.628), (4.586, -0.2661, 1.83), (4.749, -0.1229, 2.142), (4.757, -0.1862, 2.103), (4.768, -0.2238, 2.033), (4.781, -0.2528, 1.928), (4.807, -0.1444, 1.668), (4.8, -0.2268, 1.73), (4.81, -0.0001409, 1.659), (4.789, -0.2513, 1.831), (4.941, -0.1072, 2.1), (4.948, -0.1844, 2.064), (4.958, -0.2183, 2.001), (4.97, -0.2445, 1.907), (4.993, -0.1133, 1.671), (4.987, -0.221, 1.728), (4.978, -0.2432, 1.819), (5.105, -0.1068, 2.097), (5.112, -0.1847, 2.061), (5.122, -0.2189, 1.998), (5.135, -0.2452, 1.902), (5.158, -0.113, 1.665), (5.151, -0.2216, 1.722), (5.161, 0.0002994, 1.658), (5.142, -0.2439, 1.814), (5.269, -0.1057, 2.093), (5.277, -0.1857, 2.057), (5.287, -0.2207, 1.992), (5.3, -0.2478, 1.894), (5.323, -0.112, 1.65), (5.317, -0.2235, 1.708), (5.326, -1.568e-05, 1.642), (5.307, -0.2464, 1.803), (5.362, -0.1101, 2.072), (5.369, -0.182, 2.039), (5.378, -0.2135, 1.981), (5.39, -0.2379, 1.893), (5.411, -0.1158, 1.674), (5.405, -0.216, 1.726), (5.414, 0.0003204, 1.666), (5.397, -0.2366, 1.811), (5.446, -0.04841, 1.96), (5.448, -0.07808, 1.947), (5.452, -0.09109, 1.923), (5.457, -0.1011, 1.886), (5.466, -0.05076, 1.796), (5.463, -0.09213, 1.818), (5.46, -0.1006, 1.853), (1.545, -0.6728, -0.3394), (1.624, -0.5501, -0.3774), (2.268, -0.643, -0.2688), (2.189, -0.5423, -0.3817), (1.918, -0.528, -0.4169), (1.597, -0.6541, -0.5476), (1.658, -0.5512, -0.5544), (2.163, -0.645, -0.5457), (2.101, -0.5448, -0.5564), (1.889, -0.5247, -0.586), (1.691, -0.6395, -0.7359), (1.74, -0.558, -0.7668), (2.139, -0.6322, -0.7352), (2.09, -0.553, -0.7676), (1.922, -0.5371, -0.7795), (1.713, -0.6395, -0.9366), (1.762, -0.558, -0.9675), (2.161, -0.6322, -0.9359), (2.112, -0.553, -0.9683), (1.944, -0.5371, -0.9802), (1.799, -0.635, -1.197), (1.844, -0.5602, -1.225), (2.21, -0.6283, -1.196), (2.165, -0.5555, -1.226), (2.011, -0.5409, -1.237), (1.771, -0.6319, -1.807), (1.813, -0.5616, -1.833), (2.158, -0.6256, -1.806), (2.116, -0.5572, -1.834), (1.97, -0.5435, -1.844), (1.723, -0.63, -1.876), (1.769, -0.5394, -1.905), (2.152, -0.622, -1.89), (2.103, -0.5337, -1.906), (1.943, -0.516, -1.917), (1.722, -0.6294, -1.969), (1.767, -0.5443, -1.998), (2.153, -0.6218, -1.984), (2.09, -0.539, -1.998), (1.935, -0.5224, -2.009), (1.759, -0.6311, -2.065), (1.801, -0.5619, -2.091), (2.14, -0.625, -2.064), (2.098, -0.5576, -2.092), (1.956, -0.5441, -2.102), (1.8, -0.6263, -2.221), (1.837, -0.5642, -2.224), (2.141, -0.6208, -2.22), (2.104, -0.5603, -2.224), (1.976, -0.5482, -2.225), (1.776, -0.6287, -2.475), (1.837, -0.5087, -2.481), (2.339, -0.6181, -2.475), (2.278, -0.54, -2.481), (2.066, -0.4777, -2.483), (1.635, -0.812, -0.3728), (2.201, -0.8211, -0.3082), (1.921, -0.8885, -0.3351), (1.608, -0.7182, -0.543), (1.67, -0.8108, -0.5498), (2.174, -0.7016, -0.5411), (2.113, -0.8182, -0.5519), (1.9, -0.8417, -0.5815), (1.702, -0.708, -0.7313), (1.751, -0.8028, -0.7622), (2.15, -0.7164, -0.7306), (2.101, -0.8087, -0.763), (1.933, -0.8272, -0.7749), (1.724, -0.708, -0.9321), (1.773, -0.8028, -0.9629), (2.172, -0.7164, -0.9313), (2.123, -0.8087, -0.9637), (1.955, -0.8272, -0.9756), (2.222, -0.721, -1.191), (2.177, -0.8058, -1.221), (2.022, -0.8228, -1.232), (1.782, -0.7168, -1.802), (1.825, -0.7987, -1.829), (2.169, -0.7241, -1.802), (2.127, -0.8038, -1.83), (1.982, -0.8198, -1.84), (1.734, -0.7164, -1.871), (1.781, -0.8219, -1.901), (2.163, -0.7258, -1.885), (2.115, -0.8285, -1.901), (1.954, -0.8491, -1.913), (1.734, -0.7176, -1.965), (1.779, -0.8167, -1.993), (2.163, -0.7265, -1.979), (2.102, -0.8229, -1.994), (1.947, -0.8422, -2.005), (1.771, -0.7177, -2.06), (1.812, -0.7983, -2.087), (2.151, -0.7249, -2.06), (2.11, -0.8033, -2.087), (1.967, -0.819, -2.097), (1.811, -0.7233, -2.216), (1.848, -0.7957, -2.219), (2.153, -0.7298, -2.216), (2.115, -0.8002, -2.22), (1.987, -0.8143, -2.221), (1.789, -0.7144, -2.47), (1.851, -0.8542, -2.475), (2.353, -0.7268, -2.469), (2.291, -0.8241, -2.475), (2.08, -0.8903, -2.478), (1.855, -0.8003, -1.22), (1.81, -0.7133, -1.192), (2.272, -0.7472, -0.3036), (3.568, -0.3029, 2.318), (3.793, -0.2991, 2.371), (3.646, -0.0763, 2.371), (3.713, -0.3388, 2.312), (3.863, -0.4014, 2.2), (3.587, -0.4014, 2.2), (3.576, -0.4436, 2.315), (3.628, -0.4388, 2.245), (3.724, -0.4436, 2.315), (3.774, -0.4457, 2.221), (3.647, -0.4188, 2.361), (3.675, -0.4354, 2.232), (3.797, -0.4814, 2.249), (3.459, -0.4761, 2.223), (3.298, -0.5558, 2.382), (3.391, -0.5921, 2.313), (3.447, -0.631, 2.446), (3.552, -0.6689, 2.318), (3.346, -0.5884, 2.454), (3.446, -0.6179, 2.308), (3.555, -0.6736, 2.354), (3.273, -0.5333, 2.301), (3.01, -0.6378, 2.432), (3.114, -0.7107, 2.367), (3.175, -0.7139, 2.537), (3.292, -0.7711, 2.397), (3.063, -0.6616, 2.52), (3.175, -0.722, 2.37), (3.296, -0.7704, 2.437), (2.983, -0.6264, 2.337), (2.917, -0.6863, 2.489), (2.975, -0.7272, 2.453), (3.01, -0.729, 2.548), (3.075, -0.7611, 2.469), (2.947, -0.6996, 2.538), (3.01, -0.7335, 2.454), (3.078, -0.7607, 2.492), (2.902, -0.6799, 2.435), (3.655, -0.2574, 2.353), (3.828, -0.2759, 2.387), (3.707, -0.07162, 2.385), (3.718, -0.2985, 2.355), (3.624, -0.1098, 2.341), (3.643, -0.1977, 2.497), (3.656, -0.2556, 2.46), (3.544, -0.1313, 2.454), (3.551, -0.2089, 2.401), (3.669, -0.2379, 2.488), (3.586, -0.1451, 2.485), (3.607, -0.2497, 2.42), (3.53, -0.1599, 2.419), (3.467, -0.1633, 2.631), (3.48, -0.2212, 2.594), (3.367, -0.09693, 2.588), (3.374, -0.1745, 2.536), (3.492, -0.2035, 2.622), (3.409, -0.1107, 2.619), (3.431, -0.2153, 2.554), (3.354, -0.1254, 2.553), (3.021, -0.3778, 2.763), (3.034, -0.4357, 2.725), (2.921, -0.3114, 2.719), (2.928, -0.389, 2.667), (3.047, -0.418, 2.753), (2.963, -0.3252, 2.75), (2.985, -0.4298, 2.685), (2.908, -0.34, 2.684), (1.811, -0.729, 3.122), (1.852, -0.7813, 3.088), (1.733, -0.6663, 3.06), (1.779, -0.737, 3.01), (1.845, -0.7659, 3.118), (1.757, -0.6801, 3.098), (1.827, -0.775, 3.039), (1.744, -0.6918, 3.024), (1.405, -1.04, 3.045), (1.475, -1.079, 3.022), (1.338, -1.002, 2.969), (1.425, -1.057, 2.933), (1.451, -1.066, 3.049), (1.349, -1.009, 3.01), (1.471, -1.08, 2.971), (1.372, -1.024, 2.937), (1.587, -0.733, 3.28), (1.583, -0.8074, 3.27), (1.452, -0.6959, 3.268), (1.433, -0.7979, 3.256), (1.608, -0.7719, 3.277), (1.515, -0.6913, 3.277), (1.505, -0.8258, 3.259), (1.419, -0.7423, 3.259), (1.514, -0.7676, 3.292), (1.512, -0.7993, 3.288), (1.463, -0.7536, 3.288), (1.456, -0.7921, 3.283), (1.487, -0.7519, 3.291), (1.483, -0.8026, 3.285), (1.451, -0.7711, 3.285), (1.363, -1.054, 2.953), (1.426, -1.09, 2.975), (1.349, -1.045, 2.999), (1.413, -1.081, 3.024), (1.397, -1.076, 2.95), (1.342, -1.041, 2.973), (1.429, -1.09, 3.007), (1.384, -1.065, 3.021), (3.473, -0.4815, 2.785), (3.524, -0.5132, 2.784), (3.505, -0.4117, 2.753), (3.576, -0.4519, 2.748), (3.491, -0.5101, 2.79), (3.476, -0.4346, 2.768), (3.565, -0.4922, 2.765), (3.548, -0.4203, 2.745), (3.791, -0.4902, 3.011), (3.837, -0.522, 2.997), (3.819, -0.413, 2.989), (3.882, -0.4519, 2.966), (3.807, -0.5202, 3.009), (3.793, -0.4392, 3.003), (3.873, -0.4965, 2.977), (3.857, -0.4198, 2.974), (3.83, -0.4785, 3.017), (3.862, -0.5005, 3.007), (3.849, -0.4251, 3.002), (3.893, -0.452, 2.986), (3.841, -0.4993, 3.015), (3.831, -0.4432, 3.012), (3.886, -0.4829, 2.994), (3.875, -0.4298, 2.991), (3.409, -0.3976, 3.057), (3.441, -0.4116, 3.066), (3.429, -0.3505, 3.045), (3.475, -0.3674, 3.056), (3.42, -0.4134, 3.064), (3.411, -0.3681, 3.048), (3.467, -0.3938, 3.064), (3.456, -0.3511, 3.049), (3.416, -0.3805, 3.068), (3.438, -0.3902, 3.074), (3.457, -0.3779, 3.072), (2.322, -0.4641, 2.779), (2.32, -0.5014, 2.73), (2.485, -0.6064, 2.842), (2.444, -0.5532, 2.851), (2.358, -0.5664, 2.709), (2.43, -0.6208, 2.741), (2.481, -0.6292, 2.802), (2.367, -0.4831, 2.826), (0.5361, -0.4863, 2.538), (0.6096, -0.5945, 2.56), (0.5889, -0.6074, 2.512), (0.5506, -0.5797, 2.474), (0.5782, -0.527, 2.575), (0.6048, -0.5664, 2.583), (0.5243, -0.5284, 2.473), (0.5169, -0.4876, 2.499), (-0.02208, -0.5093, 2.742), (0.03027, -0.5741, 2.745), (0.005053, -0.5827, 2.72), (-0.02924, -0.5667, 2.702), (0.01434, -0.5332, 2.758), (0.0333, -0.5569, 2.76), (-0.0465, -0.5357, 2.705), (-0.04447, -0.5107, 2.721), (-0.02221, -0.5647, 2.735), (-0.03968, -0.5566, 2.726), (-0.01749, -0.5395, 2.754), (-0.04743, -0.528, 2.735), (0.9867, -0.6264, 2.559), (1.018, -0.6133, 2.621), (1.013, -0.5782, 2.653), (0.9767, -0.5258, 2.646), (0.9176, -0.4694, 2.601), (0.8892, -0.4679, 2.55), (0.8972, -0.5194, 2.513), (0.9326, -0.587, 2.511), (0.6405, -0.5832, 2.781), (0.6913, -0.5742, 2.809), (0.7077, -0.5495, 2.827), (0.687, -0.5128, 2.828), (0.6338, -0.4734, 2.811), (0.5912, -0.4725, 2.788), (0.573, -0.5084, 2.768), (0.5875, -0.5554, 2.763), (0.6292, -0.5531, 2.804), (0.658, -0.5481, 2.82), (0.6555, -0.5132, 2.831), (0.6254, -0.4909, 2.822), (0.6012, -0.4904, 2.809), (0.5909, -0.5108, 2.797), (0.5991, -0.5374, 2.794), (2.011, -0.528, -2.359), (2.166, -0.5612, -2.358), (1.799, -0.6317, -2.354), (1.844, -0.5492, -2.358), (2.21, -0.6243, -2.354), (2.023, -0.8364, -2.355), (2.177, -0.8006, -2.353), (1.811, -0.7157, -2.349), (1.856, -0.8117, -2.353), (2.222, -0.7242, -2.349)], [], [(25, 3, 5, 30), (30, 5, 7, 35), (35, 7, 9, 40), (40, 9, 11, 45), (45, 11, 13, 50), (50, 13, 15, 55), (55, 15, 17, 60), (2, 29, 34, 4), (29, 28, 33, 34), (28, 27, 32, 33), (27, 26, 31, 32), (26, 25, 30, 31), (4, 34, 39, 6), (34, 33, 38, 39), (33, 32, 37, 38), (32, 31, 36, 37), (31, 30, 35, 36), (6, 39, 44, 8), (39, 38, 43, 44), (38, 37, 42, 43), (37, 36, 41, 42), (36, 35, 40, 41), (8, 44, 49, 10), (44, 43, 48, 49), (43, 42, 47, 48), (42, 41, 46, 47), (41, 40, 45, 46), (10, 49, 54, 12), (49, 48, 53, 54), (48, 47, 52, 53), (47, 46, 51, 52), (46, 45, 50, 51), (12, 54, 59, 14), (54, 53, 58, 59), (53, 52, 57, 58), (52, 51, 56, 57), (51, 50, 55, 56), (14, 59, 64, 16), (59, 58, 63, 64), (58, 57, 62, 63), (57, 56, 61, 62), (56, 55, 60, 61), (8, 10, 72, 71), (4, 6, 70, 69), (6, 8, 71, 70), (2, 4, 69, 68), (68, 69, 77, 76, 286), (69, 70, 78, 77), (77, 78, 83, 82), (76, 77, 82, 81), (83, 71, 72, 86), (82, 83, 86, 85), (81, 82, 85, 84), (78, 70, 71, 83), (84, 85, 87, 79), (92, 91, 193, 194), (91, 12, 14, 193), (767, 757, 79, 88), (86, 72, 91, 92), (72, 10, 12, 91), (16, 73, 94, 93), (73, 89, 96, 94), (89, 88, 95, 96), (94, 96, 100, 98), (93, 94, 98, 97), (96, 95, 99, 100), (97, 98, 102, 101), (100, 99, 103, 104), (98, 100, 104, 102), (101, 102, 106, 105), (104, 103, 107, 108), (102, 104, 108, 106), (105, 106, 110, 109), (108, 107, 111, 112), (106, 108, 112, 110), (109, 110, 114, 113), (112, 111, 115, 116), (110, 112, 116, 114), (113, 114, 118, 117), (116, 115, 119, 120), (114, 116, 120, 118), (120, 119, 123, 124), (118, 120, 124, 122), (117, 118, 122, 121), (124, 123, 127, 128), (122, 124, 128, 126), (121, 122, 126, 125), (128, 127, 131, 132), (126, 128, 132, 130), (125, 126, 130, 129), (130, 132, 136, 134), (129, 130, 134, 133), (132, 131, 135, 136), (134, 136, 140, 138), (133, 134, 138, 137), (136, 135, 139, 140), (138, 140, 144, 142), (137, 138, 142, 141), (140, 139, 143, 144), (145, 147, 148, 146), (147, 151, 152, 148), (150, 154, 153, 149), (148, 152, 154, 150), (151, 155, 156, 152), (154, 158, 157, 153), (152, 156, 158, 154), (155, 159, 160, 156), (158, 162, 161, 157), (156, 160, 162, 158), (162, 166, 165, 161), (160, 164, 166, 162), (159, 163, 164, 160), (166, 170, 169, 165), (164, 168, 170, 166), (163, 167, 168, 164), (170, 174, 173, 169), (168, 172, 174, 170), (167, 171, 172, 168), (172, 176, 178, 174), (171, 175, 176, 172), (174, 178, 177, 173), (176, 180, 182, 178), (175, 179, 180, 176), (178, 182, 181, 177), (180, 184, 186, 182), (179, 183, 184, 180), (182, 186, 185, 181), (183, 179, 137, 141), (179, 175, 133, 137), (175, 171, 129, 133), (171, 167, 125, 129), (167, 163, 121, 125), (163, 159, 117, 121), (159, 155, 113, 117), (155, 151, 109, 113), (151, 147, 105, 109), (181, 185, 143, 139), (177, 181, 139, 135), (173, 177, 135, 131), (169, 173, 131, 127), (165, 169, 127, 123), (161, 165, 123, 119), (157, 161, 119, 115), (153, 157, 115, 111), (149, 153, 111, 107), (149, 187, 188, 150), (148, 150, 188, 146), (146, 190, 189, 145), (188, 192, 190, 146), (187, 191, 192, 188), (192, 196, 194, 190), (190, 194, 193, 189), (191, 195, 196, 192), (88, 79, 87, 197), (95, 88, 197, 195), (87, 85, 86, 92), (87, 92, 194, 196), (195, 197, 87, 196), (193, 14, 16, 93), (193, 93, 97, 189), (101, 145, 189, 97), (145, 101, 105, 147), (191, 187, 103, 99), (187, 149, 107, 103), (195, 191, 99, 95), (66, 64, 63, 746), (64, 66, 18, 16), (73, 16, 18, 74), (89, 73, 74, 90), (90, 767, 88, 89), (761, 80, 81, 84), (757, 761, 84, 79), (80, 75, 287, 76, 81), (289, 287, 291, 292), (67, 0, 2, 68, 288), (0, 20, 29, 2), (29, 20, 21, 28), (28, 21, 22, 27), (27, 22, 23, 26), (26, 23, 24, 25), (3, 25, 24, 1), (142, 144, 143, 185, 186, 184, 183, 141), (3, 1, 198, 199), (9, 7, 201, 202), (7, 5, 200, 201), (5, 3, 199, 200), (200, 199, 204, 205), (201, 200, 205, 206), (202, 201, 206, 207), (199, 198, 203, 204), (207, 206, 211, 212), (204, 203, 208, 209), (205, 204, 209, 210), (206, 205, 210, 211), (210, 209, 214, 215), (211, 210, 215, 216), (212, 211, 216, 217), (209, 208, 213, 214), (220, 219, 224, 225), (219, 218, 223, 224), (225, 224, 226, 227), (227, 226, 230, 482, 231), (487, 232, 227, 231), (230, 229, 905, 233, 522, 484), (234, 483, 521, 233, 238, 239), (235, 486, 234, 239, 240), (236, 235, 240, 241), (233, 905, 237, 238), (241, 240, 245, 246), (238, 237, 242, 243), (239, 238, 243, 244), (240, 239, 244, 245), (245, 244, 249, 250), (246, 245, 250, 251), (243, 242, 247, 248), (244, 243, 248, 249), (13, 11, 258, 257), (19, 17, 256, 255), (257, 258, 260, 259), (255, 256, 253, 254), (254, 253, 262, 263), (252, 259, 264, 261), (259, 260, 265, 264), (253, 252, 261, 262), (263, 262, 267, 268), (264, 265, 270, 269), (261, 264, 269, 266), (262, 261, 266, 267), (267, 266, 271, 272), (268, 267, 272, 273), (269, 270, 275, 274), (266, 269, 274, 271), (274, 275, 280, 279), (271, 274, 279, 276), (272, 271, 276, 277), (273, 272, 277, 278), (219, 214, 213, 218), (221, 216, 215, 220), (220, 215, 214, 219), (222, 217, 216, 221), (277, 276, 281, 282), (279, 280, 284, 283), (276, 279, 283, 281), (260, 207, 270, 265), (258, 11, 9, 202), (207, 260, 258, 202), (212, 275, 270, 207), (280, 217, 222, 284), (287, 289, 286, 76), (289, 288, 68, 286), (285, 67, 288, 289), (285, 289, 292, 290), (287, 75, 954, 291), (291, 954, 957, 294), (290, 292, 295, 293), (292, 291, 294, 295), (293, 295, 298, 296), (294, 957, 960, 297), (295, 294, 297, 298), (296, 298, 301, 299), (297, 960, 963, 300), (298, 297, 300, 301), (302, 300, 963, 966), (299, 301, 302, 966), (302, 301, 300), (217, 280, 275, 212), (304, 222, 221, 228), (284, 222, 304, 309), (303, 281, 283, 307), (303, 312, 311, 306), (308, 306, 311, 313), (306, 282, 281, 303), (312, 303, 307, 314), (304, 228, 236, 314), (312, 314, 316, 310), (311, 312, 310, 305), (313, 311, 305, 315), (310, 316, 319, 318), (305, 310, 318, 317), (241, 316, 314, 236), (246, 319, 316, 241), (318, 319, 322, 321), (317, 318, 321, 320), (251, 322, 319, 246), (250, 249, 325, 326), (249, 248, 324, 325), (320, 321, 329, 328), (322, 251, 327, 330), (248, 247, 323, 324), (321, 322, 330, 329), (251, 250, 326, 327), (325, 324, 332, 333), (329, 330, 339, 337), (330, 327, 335, 339), (324, 323, 331, 332), (327, 326, 334, 335), (993, 328, 336, 338), (326, 325, 333, 334), (328, 329, 337, 336), (333, 332, 341, 342), (337, 339, 347, 346), (339, 335, 344, 347), (332, 331, 340, 341), (335, 334, 343, 344), (338, 336, 345, 1008), (334, 333, 342, 343), (336, 337, 346, 345), (342, 341, 349, 350), (346, 347, 355, 354), (347, 344, 352, 355), (341, 340, 348, 349), (344, 343, 351, 352), (1008, 345, 353, 1016), (343, 342, 350, 351), (345, 346, 354, 353), (350, 349, 357, 358), (354, 355, 363, 362), (355, 352, 360, 363), (349, 348, 356, 357), (352, 351, 359, 360), (1016, 353, 361, 1024), (351, 350, 358, 359), (353, 354, 362, 361), (358, 357, 365, 366), (362, 363, 372, 370), (363, 360, 368, 372), (357, 356, 364, 365), (360, 359, 367, 368), (1024, 361, 369, 371), (359, 358, 366, 367), (361, 362, 370, 369), (685, 367, 366, 686), (17, 15, 373, 374), (252, 253, 376, 375), (256, 17, 374, 377), (253, 256, 377, 376), (376, 377, 382, 381), (374, 373, 378, 379), (375, 376, 381, 380), (377, 374, 379, 382), (382, 379, 384, 387), (381, 382, 387, 386), (379, 378, 383, 384), (380, 381, 386, 385), (384, 383, 388, 389), (385, 386, 391, 390), (387, 384, 389, 392), (386, 387, 392, 391), (392, 389, 394, 397), (391, 392, 397, 396), (389, 388, 393, 394), (390, 391, 396, 395), (388, 441, 480, 393), (395, 396, 401, 400), (393, 480, 449, 398), (402, 399, 404, 407), (401, 402, 407, 406), (399, 398, 403, 404), (400, 401, 406, 405), (405, 406, 411, 410), (407, 404, 409, 412), (406, 407, 412, 411), (404, 403, 408, 409), (411, 412, 417, 416), (409, 408, 413, 414), (410, 411, 416, 415), (412, 409, 414, 417), (415, 416, 421, 420), (417, 414, 419, 422), (416, 417, 422, 421), (414, 413, 418, 419), (674, 673, 427, 426), (676, 675, 423, 424), (677, 674, 426, 425), (673, 676, 424, 427), (429, 434, 435, 430), (430, 435, 432, 428), (435, 440, 437, 432), (434, 439, 440, 435), (432, 437, 436, 431), (433, 438, 439, 434), (437, 442, 441, 436), (438, 443, 444, 439), (440, 445, 442, 437), (439, 444, 445, 440), (373, 428, 432, 431, 378), (444, 447, 448, 445), (443, 446, 447, 444), (479, 450, 449, 480), (446, 451, 452, 447), (380, 433, 481, 375), (453, 458, 455, 450), (452, 457, 458, 453), (450, 455, 454, 449), (451, 456, 457, 452), (456, 461, 462, 457), (458, 463, 460, 455), (457, 462, 463, 458), (455, 460, 459, 454), (462, 467, 468, 463), (460, 465, 464, 459), (461, 466, 467, 462), (463, 468, 465, 460), (466, 471, 472, 467), (468, 473, 470, 465), (467, 472, 473, 468), (465, 470, 469, 464), (679, 477, 478, 678), (681, 475, 474, 680), (682, 476, 477, 679), (678, 478, 475, 681), (449, 454, 403, 398), (464, 469, 418, 413), (459, 464, 413, 408), (454, 459, 408, 403), (680, 474, 423, 675), (682, 471, 420, 677), (471, 466, 415, 420), (466, 461, 410, 415), (461, 456, 405, 410), (456, 451, 400, 405), (451, 446, 395, 400), (446, 443, 390, 395), (443, 438, 385, 390), (438, 433, 380, 385), (373, 15, 13, 428), (428, 13, 257, 430), (430, 257, 259, 429), (394, 393, 398, 399), (397, 394, 399, 402), (396, 397, 402, 401), (445, 448, 479, 442), (442, 479, 480, 441), (448, 453, 450, 479), (447, 452, 453, 448), (383, 436, 441, 388), (378, 431, 436, 383), (252, 375, 481, 429, 259), (434, 429, 481, 433), (489, 493, 491, 235, 232), (486, 235, 491, 494), (487, 231, 488, 495), (236, 228, 232, 235), (234, 486, 494, 490), (485, 234, 490, 492), (232, 487, 495, 489), (485, 492, 488, 231), (492, 500, 496, 488), (494, 491, 499, 502), (491, 493, 501, 499), (493, 489, 497, 501), (490, 494, 502, 498), (492, 490, 498, 500), (489, 495, 503, 497), (495, 488, 496, 503), (500, 498, 506, 508), (497, 503, 511, 505), (503, 496, 504, 511), (500, 508, 504, 496), (502, 499, 507, 510), (499, 501, 509, 507), (501, 497, 505, 509), (498, 502, 510, 506), (509, 505, 513, 517), (506, 510, 518, 514), (508, 506, 514, 516), (505, 511, 519, 513), (511, 504, 512, 519), (508, 516, 512, 504), (510, 507, 515, 518), (507, 509, 517, 515), (513, 519, 512, 516, 514, 518, 515, 517), (520, 523, 483, 234, 485), (520, 485, 231, 482), (520, 482, 230, 484, 524), (520, 524, 532, 528), (523, 520, 528, 531), (233, 521, 529, 525), (484, 522, 530, 527), (522, 233, 525, 530), (521, 483, 526, 529), (524, 484, 527, 532), (483, 523, 531, 526), (527, 530, 538, 535), (530, 525, 533, 538), (529, 526, 534, 537), (532, 527, 535, 540), (525, 529, 537, 533), (528, 532, 540, 536), (531, 528, 536, 539), (526, 531, 539, 534), (539, 536, 544, 547), (534, 539, 547, 542), (535, 538, 546, 543), (538, 533, 541, 546), (537, 534, 542, 545), (540, 535, 543, 548), (533, 537, 545, 541), (536, 540, 548, 544), (623, 622, 551, 556), (625, 624, 553, 549), (626, 623, 556, 552), (627, 626, 552, 555), (628, 627, 555, 550), (622, 629, 554, 551), (629, 625, 549, 554), (624, 628, 550, 553), (554, 549, 557, 562), (553, 550, 558, 561), (556, 551, 559, 564), (549, 553, 561, 557), (552, 556, 564, 560), (555, 552, 560, 563), (550, 555, 563, 558), (551, 554, 562, 559), (555, 550, 566, 571), (554, 551, 567, 570), (549, 554, 570, 565), (550, 553, 569, 566), (551, 556, 572, 567), (553, 549, 565, 569), (556, 552, 568, 572), (552, 555, 571, 568), (567, 572, 579, 575), (572, 568, 576, 579), (568, 571, 578, 576), (571, 566, 574, 578), (570, 567, 575, 577), (565, 570, 577, 573), (559, 562, 582, 585), (558, 563, 581, 586), (563, 560, 584, 581), (560, 564, 580, 584), (557, 561, 583, 587), (564, 559, 585, 580), (561, 558, 586, 583), (562, 557, 587, 582), (584, 580, 585, 582, 587, 583, 586, 581), (541, 546, 593, 588), (542, 545, 592, 589), (543, 548, 595, 590), (545, 541, 588, 592), (548, 544, 591, 595), (544, 547, 594, 591), (547, 542, 589, 594), (546, 543, 590, 593), (590, 595, 603, 598), (592, 588, 596, 600), (595, 591, 599, 603), (591, 594, 602, 599), (594, 589, 597, 602), (593, 590, 598, 601), (588, 593, 601, 596), (589, 592, 600, 597), (596, 601, 609, 604), (597, 600, 608, 605), (598, 603, 611, 606), (600, 596, 604, 608), (603, 599, 607, 611), (599, 602, 610, 607), (602, 597, 605, 610), (601, 598, 606, 609), (605, 608, 604, 609, 606, 611, 607, 610), (595, 590, 614, 618), (588, 592, 615, 612), (589, 594, 617, 613), (590, 593, 616, 614), (593, 588, 612, 616), (592, 589, 613, 615), (548, 543, 622, 623), (541, 545, 624, 625), (544, 548, 623, 626), (547, 544, 626, 627), (542, 547, 627, 628), (543, 546, 629, 622), (546, 541, 625, 629), (545, 542, 628, 624), (653, 654, 630, 634), (657, 650, 632, 633), (655, 656, 636, 637), (651, 652, 635, 631), (650, 651, 631, 632), (652, 653, 634, 635), (654, 655, 637, 630), (656, 657, 633, 636), (631, 635, 643, 639), (632, 631, 639, 640), (635, 634, 642, 643), (630, 637, 645, 638), (636, 633, 641, 644), (634, 630, 638, 642), (633, 632, 640, 641), (637, 636, 644, 645), (641, 640, 646, 647), (625, 629, 654, 653), (626, 627, 650, 657), (622, 623, 656, 655), (628, 624, 652, 651), (627, 628, 651, 650), (624, 625, 653, 652), (629, 622, 655, 654), (623, 626, 657, 656), (651, 652, 660, 659), (654, 655, 663, 662), (655, 656, 664, 663), (652, 653, 661, 660), (657, 650, 658, 665), (650, 651, 659, 658), (656, 657, 665, 664), (653, 654, 662, 661), (665, 658, 666, 672), (658, 659, 667, 666), (664, 665, 672, 671), (661, 662, 669, 668), (662, 663, 670, 669), (663, 664, 671, 670), (421, 422, 673, 674), (419, 418, 675, 676), (420, 421, 674, 677), (422, 419, 676, 673), (472, 679, 678, 473), (470, 681, 680, 469), (471, 682, 679, 472), (473, 678, 681, 470), (469, 680, 675, 418), (476, 682, 677, 425), (427, 424, 423, 474, 475, 478, 477, 476, 425, 426), (221, 220, 225, 228), (307, 283, 284, 309), (612, 615, 619), (615, 613, 620, 619), (638, 645, 649), (644, 641, 647, 649), (642, 638, 649, 648), (645, 644, 649), (227, 232, 228, 225), (309, 304, 314, 307), (368, 683, 684, 372), (683, 368, 367, 685), (366, 365, 364, 686), (687, 370, 372, 684), (371, 369, 370, 687), (704, 709, 691, 689), (709, 714, 693, 691), (714, 719, 695, 693), (719, 724, 697, 695), (724, 729, 699, 697), (729, 734, 701, 699), (734, 739, 703, 701), (688, 690, 713, 708), (708, 713, 712, 707), (707, 712, 711, 706), (706, 711, 710, 705), (705, 710, 709, 704), (690, 692, 718, 713), (713, 718, 717, 712), (712, 717, 716, 711), (711, 716, 715, 710), (710, 715, 714, 709), (692, 694, 723, 718), (718, 723, 722, 717), (717, 722, 721, 716), (716, 721, 720, 715), (715, 720, 719, 714), (694, 696, 728, 723), (723, 728, 727, 722), (722, 727, 726, 721), (721, 726, 725, 720), (720, 725, 724, 719), (696, 698, 733, 728), (728, 733, 732, 727), (727, 732, 731, 726), (726, 731, 730, 725), (725, 730, 729, 724), (698, 700, 738, 733), (733, 738, 737, 732), (732, 737, 736, 731), (731, 736, 735, 730), (730, 735, 734, 729), (700, 702, 743, 738), (738, 743, 742, 737), (737, 742, 741, 736), (736, 741, 740, 735), (735, 740, 739, 734), (694, 750, 751, 696), (690, 748, 749, 692), (692, 749, 750, 694), (688, 747, 748, 690), (747, 950, 753, 754, 748), (748, 754, 755, 749), (754, 759, 760, 755), (753, 758, 759, 754), (760, 764, 751, 750), (759, 763, 764, 760), (758, 762, 763, 759), (755, 760, 750, 749), (762, 756, 765, 763), (770, 872, 871, 769), (769, 871, 700, 698), (767, 766, 756, 757), (764, 770, 769, 751), (751, 769, 698, 696), (702, 771, 772, 752), (752, 772, 774, 768), (768, 774, 773, 766), (772, 776, 778, 774), (771, 775, 776, 772), (774, 778, 777, 773), (775, 779, 780, 776), (778, 782, 781, 777), (776, 780, 782, 778), (779, 783, 784, 780), (782, 786, 785, 781), (780, 784, 786, 782), (783, 787, 788, 784), (786, 790, 789, 785), (784, 788, 790, 786), (787, 791, 792, 788), (790, 794, 793, 789), (788, 792, 794, 790), (791, 795, 796, 792), (794, 798, 797, 793), (792, 796, 798, 794), (798, 802, 801, 797), (796, 800, 802, 798), (795, 799, 800, 796), (802, 806, 805, 801), (800, 804, 806, 802), (799, 803, 804, 800), (806, 810, 809, 805), (804, 808, 810, 806), (803, 807, 808, 804), (808, 812, 814, 810), (807, 811, 812, 808), (810, 814, 813, 809), (812, 816, 818, 814), (811, 815, 816, 812), (814, 818, 817, 813), (816, 820, 822, 818), (815, 819, 820, 816), (818, 822, 821, 817), (823, 824, 826, 825), (825, 826, 830, 829), (828, 827, 831, 832), (826, 828, 832, 830), (829, 830, 834, 833), (832, 831, 835, 836), (830, 832, 836, 834), (833, 834, 838, 837), (836, 835, 839, 840), (834, 836, 840, 838), (840, 839, 843, 844), (838, 840, 844, 842), (837, 838, 842, 841), (844, 843, 847, 848), (842, 844, 848, 846), (841, 842, 846, 845), (848, 847, 851, 852), (846, 848, 852, 850), (845, 846, 850, 849), (850, 852, 856, 854), (849, 850, 854, 853), (852, 851, 855, 856), (854, 856, 860, 858), (853, 854, 858, 857), (856, 855, 859, 860), (858, 860, 864, 862), (857, 858, 862, 861), (860, 859, 863, 864), (861, 819, 815, 857), (857, 815, 811, 853), (853, 811, 807, 849), (849, 807, 803, 845), (845, 803, 799, 841), (841, 799, 795, 837), (837, 795, 791, 833), (833, 791, 787, 829), (829, 787, 783, 825), (859, 817, 821, 863), (855, 813, 817, 859), (851, 809, 813, 855), (847, 805, 809, 851), (843, 801, 805, 847), (839, 797, 801, 843), (835, 793, 797, 839), (831, 789, 793, 835), (827, 785, 789, 831), (827, 828, 866, 865), (826, 824, 866, 828), (824, 823, 867, 868), (866, 824, 868, 870), (865, 866, 870, 869), (870, 868, 872, 874), (868, 867, 871, 872), (869, 870, 874, 873), (766, 875, 765, 756), (773, 873, 875, 766), (765, 770, 764, 763), (765, 874, 872, 770), (873, 874, 765, 875), (871, 771, 702, 700), (871, 867, 775, 771), (779, 775, 867, 823), (823, 825, 783, 779), (869, 777, 781, 865), (865, 781, 785, 827), (873, 773, 777, 869), (746, 745, 741, 742), (757, 756, 762, 761), (953, 956, 955, 951), (820, 819, 861, 862, 864, 863, 821, 822), (695, 879, 878, 693), (693, 878, 877, 691), (691, 877, 876, 689), (877, 881, 880, 876), (878, 882, 881, 877), (879, 883, 882, 878), (883, 887, 886, 882), (881, 885, 884, 880), (882, 886, 885, 881), (885, 889, 888, 884), (886, 890, 889, 885), (887, 891, 890, 886), (893, 897, 896, 892), (897, 900, 899, 896), (900, 903, 1142, 902, 899), (1147, 903, 900, 904), (907, 911, 910, 906, 1181, 1143), (908, 912, 911, 907, 1146), (909, 913, 912, 908), (913, 917, 916, 912), (911, 915, 914, 910), (912, 916, 915, 911), (916, 920, 919, 915), (917, 921, 920, 916), (915, 919, 918, 914), (699, 925, 926, 697), (925, 927, 928, 926), (922, 929, 931, 927), (927, 931, 932, 928), (923, 930, 929, 922), (931, 935, 936, 932), (929, 933, 935, 931), (930, 934, 933, 929), (934, 938, 937, 933), (935, 939, 940, 936), (933, 937, 939, 935), (939, 943, 944, 940), (937, 941, 943, 939), (938, 942, 941, 937), (894, 893, 889, 890), (893, 892, 888, 889), (895, 894, 890, 891), (942, 946, 945, 941), (943, 948, 949, 944), (941, 945, 948, 943), (928, 932, 936, 883), (926, 879, 695, 697), (883, 879, 926, 928), (887, 883, 936, 940), (944, 949, 895, 891), (951, 753, 950, 953), (953, 950, 747, 952), (955, 958, 957, 954), (956, 959, 958, 955), (958, 961, 960, 957), (959, 962, 961, 958), (961, 964, 963, 960), (962, 965, 964, 961), (967, 966, 963, 964), (967, 964, 965), (891, 887, 940, 944), (969, 901, 894, 895), (949, 973, 969, 895), (968, 972, 948, 945), (968, 971, 975, 976), (971, 968, 945, 946), (976, 977, 972, 968), (969, 977, 909, 901), (976, 974, 978, 977), (975, 970, 974, 976), (974, 980, 982, 978), (970, 979, 980, 974), (913, 909, 977, 978), (917, 913, 978, 982), (980, 984, 986, 982), (979, 983, 984, 980), (981, 985, 983, 979), (921, 917, 982, 986), (920, 989, 988, 919), (985, 993, 991, 983), (919, 988, 987, 918), (983, 991, 992, 984), (986, 994, 990, 921), (984, 992, 994, 986), (921, 990, 989, 920), (988, 996, 995, 987), (992, 1000, 1001, 994), (994, 1001, 998, 990), (990, 998, 997, 989), (989, 997, 996, 988), (991, 999, 1000, 992), (996, 1003, 1002, 995), (1000, 1007, 1009, 1001), (1001, 1009, 1005, 998), (998, 1005, 1004, 997), (997, 1004, 1003, 996), (999, 1006, 1007, 1000), (1003, 1011, 1010, 1002), (1007, 1015, 1017, 1009), (1009, 1017, 1013, 1005), (1005, 1013, 1012, 1004), (1008, 1016, 1014, 1006), (1004, 1012, 1011, 1003), (1006, 1014, 1015, 1007), (1011, 1019, 1018, 1010), (1015, 1023, 1025, 1017), (1017, 1025, 1021, 1013), (1013, 1021, 1020, 1012), (1016, 1024, 1022, 1014), (1012, 1020, 1019, 1011), (1014, 1022, 1023, 1015), (1019, 1027, 1026, 1018), (1023, 1031, 1032, 1025), (1025, 1032, 1029, 1021), (1021, 1029, 1028, 1020), (1020, 1028, 1027, 1019), (1022, 1030, 1031, 1023), (703, 1034, 1033, 701), (922, 1035, 1036, 923), (924, 1037, 1034, 703), (923, 1036, 1037, 924), (1036, 1041, 1042, 1037), (1034, 1039, 1038, 1033), (1035, 1040, 1041, 1036), (1037, 1042, 1039, 1034), (1042, 1047, 1044, 1039), (1041, 1046, 1047, 1042), (1039, 1044, 1043, 1038), (1040, 1045, 1046, 1041), (1044, 1049, 1048, 1043), (1045, 1050, 1051, 1046), (1047, 1052, 1049, 1044), (1046, 1051, 1052, 1047), (1052, 1057, 1054, 1049), (1051, 1056, 1057, 1052), (1049, 1054, 1053, 1048), (1050, 1055, 1056, 1051), (1048, 1053, 1140, 1101), (1055, 1060, 1061, 1056), (1053, 1058, 1109, 1140), (1062, 1067, 1064, 1059), (1061, 1066, 1067, 1062), (1059, 1064, 1063, 1058), (1060, 1065, 1066, 1061), (1065, 1070, 1071, 1066), (1067, 1072, 1069, 1064), (1066, 1071, 1072, 1067), (1064, 1069, 1068, 1063), (1071, 1076, 1077, 1072), (1069, 1074, 1073, 1068), (1070, 1075, 1076, 1071), (1072, 1077, 1074, 1069), (1075, 1080, 1081, 1076), (1077, 1082, 1079, 1074), (1076, 1081, 1082, 1077), (1074, 1079, 1078, 1073), (1335, 1086, 1087, 1334), (1337, 1084, 1083, 1336), (1338, 1085, 1086, 1335), (1334, 1087, 1084, 1337), (1089, 1090, 1095, 1094), (1090, 1088, 1092, 1095), (1095, 1092, 1097, 1100), (1094, 1095, 1100, 1099), (1092, 1091, 1096, 1097), (1093, 1094, 1099, 1098), (1097, 1096, 1101, 1102), (1098, 1099, 1104, 1103), (1100, 1097, 1102, 1105), (1099, 1100, 1105, 1104), (1033, 1038, 1091, 1092, 1088), (1104, 1105, 1108, 1107), (1103, 1104, 1107, 1106), (1139, 1140, 1109, 1110), (1106, 1107, 1112, 1111), (1040, 1035, 1141, 1093), (1113, 1110, 1115, 1118), (1112, 1113, 1118, 1117), (1110, 1109, 1114, 1115), (1111, 1112, 1117, 1116), (1116, 1117, 1122, 1121), (1118, 1115, 1120, 1123), (1117, 1118, 1123, 1122), (1115, 1114, 1119, 1120), (1122, 1123, 1128, 1127), (1120, 1119, 1124, 1125), (1121, 1122, 1127, 1126), (1123, 1120, 1125, 1128), (1126, 1127, 1132, 1131), (1128, 1125, 1130, 1133), (1127, 1128, 1133, 1132), (1125, 1124, 1129, 1130), (1340, 1339, 1138, 1137), (1342, 1341, 1134, 1135), (1343, 1340, 1137, 1136), (1339, 1342, 1135, 1138), (1109, 1058, 1063, 1114), (1124, 1073, 1078, 1129), (1119, 1068, 1073, 1124), (1114, 1063, 1068, 1119), (1341, 1336, 1083, 1134), (1343, 1338, 1080, 1131), (1131, 1080, 1075, 1126), (1126, 1075, 1070, 1121), (1121, 1070, 1065, 1116), (1116, 1065, 1060, 1111), (1111, 1060, 1055, 1106), (1106, 1055, 1050, 1103), (1103, 1050, 1045, 1098), (1098, 1045, 1040, 1093), (1033, 1088, 699, 701), (1088, 1090, 925, 699), (1090, 1089, 927, 925), (1054, 1059, 1058, 1053), (1057, 1062, 1059, 1054), (1056, 1061, 1062, 1057), (1105, 1102, 1139, 1108), (1102, 1101, 1140, 1139), (1108, 1139, 1110, 1113), (1107, 1108, 1113, 1112), (1043, 1048, 1101, 1096), (1038, 1043, 1096, 1091), (922, 927, 1089, 1141, 1035), (1094, 1093, 1141, 1089), (1149, 904, 908, 1151, 1153), (1146, 1154, 1151, 908), (1147, 1155, 1148, 903), (909, 908, 904, 901), (907, 1150, 1154, 1146), (1145, 1152, 1150, 907), (904, 1149, 1155, 1147), (1145, 903, 1148, 1152), (1152, 1148, 1156, 1160), (1154, 1162, 1159, 1151), (1151, 1159, 1161, 1153), (1153, 1161, 1157, 1149), (1150, 1158, 1162, 1154), (1152, 1160, 1158, 1150), (1149, 1157, 1163, 1155), (1155, 1163, 1156, 1148), (1160, 1168, 1166, 1158), (1157, 1165, 1171, 1163), (1163, 1171, 1164, 1156), (1160, 1156, 1164, 1168), (1162, 1170, 1167, 1159), (1159, 1167, 1169, 1161), (1161, 1169, 1165, 1157), (1158, 1166, 1170, 1162), (1169, 1177, 1173, 1165), (1166, 1174, 1178, 1170), (1168, 1176, 1174, 1166), (1165, 1173, 1179, 1171), (1171, 1179, 1172, 1164), (1168, 1164, 1172, 1176), (1170, 1178, 1175, 1167), (1167, 1175, 1177, 1169), (1173, 1177, 1175, 1178, 1174, 1176, 1172, 1179), (1180, 1145, 907, 1143, 1183), (1180, 1142, 903, 1145), (1180, 1184, 1144, 902, 1142), (1180, 1188, 1192, 1184), (1183, 1191, 1188, 1180), (906, 1185, 1189, 1181), (1144, 1187, 1190, 1182), (1182, 1190, 1185, 906), (1181, 1189, 1186, 1143), (1184, 1192, 1187, 1144), (1143, 1186, 1191, 1183), (1187, 1195, 1198, 1190), (1190, 1198, 1193, 1185), (1189, 1197, 1194, 1186), (1192, 1200, 1195, 1187), (1185, 1193, 1197, 1189), (1188, 1196, 1200, 1192), (1191, 1199, 1196, 1188), (1186, 1194, 1199, 1191), (1199, 1207, 1204, 1196), (1194, 1202, 1207, 1199), (1195, 1203, 1206, 1198), (1198, 1206, 1201, 1193), (1197, 1205, 1202, 1194), (1200, 1208, 1203, 1195), (1193, 1201, 1205, 1197), (1196, 1204, 1208, 1200), (1284, 1216, 1211, 1283), (1286, 1209, 1213, 1285), (1287, 1212, 1216, 1284), (1288, 1215, 1212, 1287), (1289, 1210, 1215, 1288), (1283, 1211, 1214, 1290), (1290, 1214, 1209, 1286), (1285, 1213, 1210, 1289), (1214, 1222, 1217, 1209), (1213, 1221, 1218, 1210), (1216, 1224, 1219, 1211), (1209, 1217, 1221, 1213), (1212, 1220, 1224, 1216), (1215, 1223, 1220, 1212), (1210, 1218, 1223, 1215), (1211, 1219, 1222, 1214), (1215, 1231, 1226, 1210), (1214, 1230, 1227, 1211), (1209, 1225, 1230, 1214), (1210, 1226, 1229, 1213), (1211, 1227, 1232, 1216), (1213, 1229, 1225, 1209), (1216, 1232, 1228, 1212), (1212, 1228, 1231, 1215), (1227, 1235, 1239, 1232), (1232, 1239, 1236, 1228), (1228, 1236, 1238, 1231), (1231, 1238, 1234, 1226), (1230, 1237, 1235, 1227), (1225, 1233, 1237, 1230), (1219, 1245, 1242, 1222), (1218, 1246, 1241, 1223), (1223, 1241, 1244, 1220), (1220, 1244, 1240, 1224), (1217, 1247, 1243, 1221), (1224, 1240, 1245, 1219), (1221, 1243, 1246, 1218), (1222, 1242, 1247, 1217), (1244, 1241, 1246, 1243, 1247, 1242, 1245, 1240), (1201, 1248, 1253, 1206), (1202, 1249, 1252, 1205), (1203, 1250, 1255, 1208), (1205, 1252, 1248, 1201), (1208, 1255, 1251, 1204), (1204, 1251, 1254, 1207), (1207, 1254, 1249, 1202), (1206, 1253, 1250, 1203), (1250, 1258, 1263, 1255), (1252, 1260, 1256, 1248), (1255, 1263, 1259, 1251), (1251, 1259, 1262, 1254), (1254, 1262, 1257, 1249), (1253, 1261, 1258, 1250), (1248, 1256, 1261, 1253), (1249, 1257, 1260, 1252), (1256, 1264, 1269, 1261), (1257, 1265, 1268, 1260), (1258, 1266, 1271, 1263), (1260, 1268, 1264, 1256), (1263, 1271, 1267, 1259), (1259, 1267, 1270, 1262), (1262, 1270, 1265, 1257), (1261, 1269, 1266, 1258), (1265, 1270, 1267, 1271, 1266, 1269, 1264, 1268), (1255, 1279, 1274, 1250), (1248, 1272, 1276, 1252), (1251, 1275, 1279, 1255), (1254, 1278, 1275, 1251), (1249, 1273, 1278, 1254), (1250, 1274, 1277, 1253), (1253, 1277, 1272, 1248), (1252, 1276, 1273, 1249), (1273, 1281, 1282, 1278), (1208, 1284, 1283, 1203), (1201, 1286, 1285, 1205), (1204, 1287, 1284, 1208), (1207, 1288, 1287, 1204), (1202, 1289, 1288, 1207), (1203, 1283, 1290, 1206), (1206, 1290, 1286, 1201), (1205, 1285, 1289, 1202), (1314, 1295, 1291, 1315), (1318, 1294, 1293, 1311), (1316, 1298, 1297, 1317), (1312, 1292, 1296, 1313), (1311, 1293, 1292, 1312), (1313, 1296, 1295, 1314), (1315, 1291, 1298, 1316), (1317, 1297, 1294, 1318), (1292, 1300, 1304, 1296), (1293, 1301, 1300, 1292), (1296, 1304, 1303, 1295), (1291, 1299, 1306, 1298), (1297, 1305, 1302, 1294), (1295, 1303, 1299, 1291), (1294, 1302, 1301, 1293), (1298, 1306, 1305, 1297), (1302, 1308, 1307, 1301), (1286, 1314, 1315, 1290), (1287, 1318, 1311, 1288), (1283, 1316, 1317, 1284), (1289, 1312, 1313, 1285), (1288, 1311, 1312, 1289), (1285, 1313, 1314, 1286), (1290, 1315, 1316, 1283), (1284, 1317, 1318, 1287), (1312, 1320, 1321, 1313), (1315, 1323, 1324, 1316), (1316, 1324, 1325, 1317), (1313, 1321, 1322, 1314), (1318, 1326, 1319, 1311), (1311, 1319, 1320, 1312), (1317, 1325, 1326, 1318), (1314, 1322, 1323, 1315), (1326, 1333, 1327, 1319), (1319, 1327, 1328, 1320), (1325, 1332, 1333, 1326), (1322, 1329, 1330, 1323), (1323, 1330, 1331, 1324), (1324, 1331, 1332, 1325), (1081, 1335, 1334, 1082), (1079, 1337, 1336, 1078), (1080, 1338, 1335, 1081), (1082, 1334, 1337, 1079), (1132, 1133, 1339, 1340), (1130, 1129, 1341, 1342), (1131, 1132, 1340, 1343), (1133, 1130, 1342, 1339), (1129, 1078, 1336, 1341), (1136, 1085, 1338, 1343), (1087, 1086, 1085, 1136, 1137, 1138, 1135, 1134, 1083, 1084), (894, 901, 897, 893), (972, 973, 949, 948), (1272, 1280, 1276), (1276, 1280, 1281, 1273), (1299, 1310, 1306), (1305, 1310, 1308, 1302), (1303, 1309, 1310, 1299), (1306, 1310, 1305), (900, 897, 901, 904), (973, 972, 977, 969), (752, 74, 18, 702), (743, 702, 18, 66), (19, 744, 60, 17), (65, 61, 60, 744), (745, 62, 61, 65), (746, 63, 62, 745), (224, 223, 898, 226), (226, 898, 229, 230), (278, 277, 282, 947), (308, 947, 282, 306), (315, 305, 317, 981), (981, 317, 320, 985), (985, 320, 328, 993), (566, 569, 573, 574), (569, 565, 573), (574, 573, 577, 575, 579, 576, 578), (591, 595, 618, 621), (594, 591, 621, 617), (613, 617, 621, 620), (616, 612, 619), (640, 639, 646), (660, 661, 668, 667), (659, 660, 667), (669, 670, 671, 672, 666, 667, 668), (619, 620, 621, 618, 614, 616), (639, 643, 646), (643, 642, 648, 646), (646, 648, 649, 647), (19, 703, 739, 744), (65, 744, 739, 740), (745, 65, 740, 741), (66, 746, 742, 743), (768, 90, 74, 752), (90, 768, 766, 767), (761, 762, 758, 80), (80, 758, 753, 951, 75), (67, 952, 747, 688, 0), (914, 918, 247, 242), (910, 914, 242, 237), (706, 705, 23, 22), (705, 704, 24, 23), (689, 1, 24, 704), (689, 876, 198, 1), (876, 880, 203, 198), (880, 884, 208, 203), (884, 888, 213, 208), (892, 896, 223, 218), (896, 899, 898, 223), (906, 910, 237, 905), (19, 255, 924, 703), (255, 254, 923, 924), (254, 263, 930, 923), (263, 268, 934, 930), (268, 273, 938, 934), (273, 278, 942, 938), (892, 218, 213, 888), (278, 947, 946, 942), (285, 953, 952, 67), (285, 290, 956, 953), (951, 955, 954, 75), (290, 293, 959, 956), (293, 296, 962, 959), (296, 299, 965, 962), (299, 966, 967, 965), (308, 971, 946, 947), (308, 313, 975, 971), (313, 315, 970, 975), (315, 981, 979, 970), (918, 987, 323, 247), (987, 995, 331, 323), (993, 338, 999, 991), (995, 1002, 340, 331), (338, 1008, 1006, 999), (1002, 1010, 348, 340), (1010, 1018, 356, 348), (1018, 1026, 364, 356), (1024, 371, 1030, 1022), (685, 686, 1027, 1028), (1226, 1234, 1229), (1229, 1234, 1233, 1225), (1234, 1238, 1236, 1239, 1235, 1237, 1233), (1278, 1282, 1275), (1277, 1280, 1272), (1301, 1307, 1300), (1321, 1328, 1329, 1322), (1320, 1328, 1321), (1330, 1329, 1328, 1327, 1333, 1332, 1331), (1280, 1277, 1274, 1279, 1275, 1282, 1281), (1300, 1307, 1304), (1304, 1307, 1309, 1303), (1307, 1308, 1310, 1309), (1029, 1032, 684, 683), (683, 685, 1028, 1029), (1027, 686, 364, 1026), (687, 684, 1032, 1031), (371, 687, 1031, 1030), (708, 707, 21, 20), (899, 902, 229, 898), (902, 1144, 1182, 906, 905, 229), (0, 688, 708, 20), (707, 706, 22, 21)])
me_cylinder.polygons.foreach_set('use_smooth', [1, 1, 1, 1, 1, 1, 1, 1, 1, 1, 1, 1, 1, 1, 1, 1, 1, 1, 1, 1, 1, 1, 1, 1, 1, 1, 1, 1, 1, 1, 1, 1, 1, 1, 1, 1, 1, 1, 1, 1, 1, 1, 1, 1, 1, 1, 1, 1, 1, 1, 1, 1, 1, 1, 1, 1, 1, 1, 1, 1, 1, 1, 1, 1, 1, 1, 1, 1, 1, 1, 1, 1, 1, 1, 1, 1, 1, 1, 1, 1, 1, 1, 1, 1, 1, 1, 1, 1, 1, 1, 1, 1, 1, 1, 1, 1, 1, 1, 1, 1, 1, 1, 1, 1, 1, 1, 1, 1, 1, 1, 1, 1, 1, 1, 1, 1, 1, 1, 1, 1, 1, 1, 1, 1, 1, 1, 1, 1, 1, 1, 1, 1, 1, 1, 1, 1, 1, 1, 1, 1, 1, 1, 1, 1, 1, 1, 1, 1, 1, 1, 1, 1, 1, 1, 1, 1, 1, 1, 1, 1, 1, 1, 1, 1, 1, 1, 1, 1, 1, 1, 1, 1, 1, 1, 1, 1, 1, 1, 1, 1, 1, 1, 1, 1, 1, 1, 1, 1, 1, 1, 1, 1, 1, 1, 1, 1, 1, 1, 1, 1, 1, 1, 1, 1, 1, 1, 1, 1, 1, 1, 1, 1, 1, 1, 1, 1, 1, 1, 1, 1, 1, 1, 1, 1, 1, 1, 1, 1, 1, 1, 1, 1, 1, 1, 1, 1, 1, 1, 1, 1, 1, 1, 1, 1, 1, 1, 1, 1, 1, 1, 1, 1, 1, 1, 1, 1, 1, 1, 1, 1, 1, 1, 1, 1, 1, 1, 1, 1, 1, 1, 1, 1, 1, 1, 1, 1, 1, 1, 1, 1, 1, 1, 1, 1, 1, 1, 1, 1, 1, 1, 1, 1, 1, 1, 1, 1, 1, 1, 1, 1, 1, 1, 1, 1, 1, 1, 1, 1, 1, 1, 1, 1, 1, 1, 1, 1, 1, 1, 1, 1, 1, 1, 1, 1, 1, 1, 1, 1, 1, 1, 1, 1, 1, 1, 1, 1, 1, 1, 1, 1, 1, 1, 1, 1, 1, 1, 1, 1, 1, 1, 1, 1, 1, 1, 1, 1, 1, 1, 1, 1, 1, 1, 1, 1, 1, 1, 1, 1, 1, 1, 1, 1, 1, 1, 1, 1, 1, 1, 1, 1, 1, 1, 1, 1, 1, 1, 1, 1, 1, 1, 1, 1, 1, 1, 1, 1, 1, 1, 1, 1, 1, 1, 1, 1, 1, 1, 1, 1, 1, 1, 1, 1, 1, 1, 1, 1, 1, 1, 1, 1, 1, 1, 1, 1, 1, 1, 1, 1, 1, 1, 1, 1, 1, 1, 1, 1, 1, 1, 1, 1, 1, 1, 1, 1, 0, 1, 0, 0, 1, 1, 1, 1, 0, 1, 1, 0, 1, 1, 0, 1, 1, 1, 1, 1, 1, 0, 1, 1, 0, 1, 1, 1, 0, 0, 1, 1, 0, 1, 1, 1, 1, 1, 0, 1, 1, 1, 1, 1, 1, 0, 0, 0, 0, 1, 1, 1, 1, 1, 1, 1, 1, 1, 0, 0, 1, 1, 1, 1, 1, 1, 1, 1, 0, 0, 1, 0, 1, 1, 1, 1, 1, 1, 0, 1, 1, 0, 0, 1, 1, 1, 0, 0, 1, 1, 1, 1, 1, 1, 1, 1, 1, 1, 1, 0, 0, 1, 1, 1, 1, 0, 0, 1, 1, 1, 1, 1, 1, 1, 1, 0, 0, 1, 1, 1, 1, 0, 1, 1, 1, 1, 1, 1, 0, 0, 1, 1, 1, 1, 0, 1, 1, 0, 1, 1, 1, 1, 0, 1, 1, 1, 1, 0, 1, 0, 1, 0, 1, 1, 0, 1, 1, 1, 1, 1, 1, 1, 0, 0, 1, 1, 0, 0, 1, 1, 1, 1, 1, 1, 1, 1, 1, 1, 1, 1, 1, 1, 1, 1, 1, 1, 1, 1, 1, 1, 1, 1, 1, 1, 1, 1, 1, 1, 1, 1, 1, 1, 1, 1, 1, 1, 1, 1, 1, 1, 1, 1, 1, 1, 1, 1, 1, 1, 1, 1, 1, 1, 1, 1, 1, 1, 1, 1, 1, 1, 1, 1, 1, 1, 1, 1, 1, 1, 1, 1, 1, 1, 1, 1, 1, 1, 1, 1, 1, 1, 1, 1, 1, 1, 1, 1, 1, 1, 1, 1, 1, 1, 1, 1, 1, 1, 1, 1, 1, 1, 1, 1, 1, 1, 1, 1, 1, 1, 1, 1, 1, 1, 1, 1, 1, 1, 1, 1, 1, 1, 1, 1, 1, 1, 1, 1, 1, 1, 1, 1, 1, 1, 1, 1, 1, 1, 1, 1, 1, 1, 1, 1, 1, 1, 1, 1, 1, 1, 1, 1, 1, 1, 1, 1, 1, 1, 1, 1, 1, 1, 1, 1, 1, 1, 1, 1, 1, 1, 1, 1, 1, 1, 1, 1, 1, 1, 1, 1, 1, 1, 1, 1, 1, 1, 1, 1, 1, 1, 1, 1, 1, 1, 1, 1, 1, 1, 1, 1, 1, 1, 1, 1, 1, 1, 1, 1, 1, 1, 1, 1, 1, 1, 1, 1, 1, 1, 1, 1, 1, 1, 1, 1, 1, 1, 1, 1, 1, 1, 1, 1, 1, 1, 1, 1, 1, 1, 1, 1, 1, 1, 1, 1, 1, 1, 1, 1, 1, 1, 1, 1, 1, 1, 1, 1, 1, 1, 1, 1, 1, 1, 1, 1, 1, 1, 1, 1, 1, 1, 1, 1, 1, 1, 1, 1, 1, 1, 1, 1, 1, 1, 1, 1, 1, 1, 1, 1, 1, 1, 1, 1, 1, 1, 1, 1, 1, 1, 1, 1, 1, 1, 1, 1, 1, 1, 1, 1, 1, 1, 1, 1, 1, 1, 1, 1, 1, 1, 1, 1, 1, 1, 1, 1, 1, 1, 1, 1, 1, 1, 1, 1, 1, 1, 1, 1, 1, 1, 1, 1, 1, 1, 1, 1, 1, 1, 1, 1, 1, 1, 1, 1, 1, 1, 1, 1, 1, 1, 1, 1, 1, 1, 1, 1, 1, 1, 1, 1, 1, 1, 1, 1, 1, 1, 1, 1, 1, 1, 1, 1, 1, 1, 1, 1, 1, 1, 1, 1, 1, 1, 1, 1, 1, 1, 1, 1, 1, 1, 1, 1, 1, 1, 1, 1, 1, 1, 1, 1, 1, 1, 1, 1, 1, 1, 1, 1, 1, 1, 1, 1, 1, 1, 1, 1, 1, 1, 1, 1, 0, 1, 0, 0, 1, 1, 1, 1, 0, 1, 1, 0, 1, 1, 0, 1, 1, 1, 1, 1, 1, 0, 1, 1, 0, 1, 1, 1, 0, 0, 1, 1, 0, 1, 1, 1, 1, 1, 0, 1, 1, 1, 1, 1, 1, 0, 0, 0, 0, 1, 1, 1, 1, 1, 1, 1, 1, 1, 0, 0, 1, 1, 1, 1, 1, 1, 1, 1, 0, 0, 1, 0, 1, 1, 1, 1, 1, 1, 0, 1, 1, 0, 0, 1, 1, 1, 0, 0, 1, 1, 1, 1, 1, 1, 1, 1, 1, 1, 1, 0, 0, 1, 1, 1, 1, 0, 0, 1, 1, 1, 1, 1, 1, 1, 1, 0, 0, 1, 1, 1, 1, 1, 0, 0, 1, 1, 1, 0, 1, 1, 1, 0, 0, 1, 1, 1, 1, 0, 1, 1, 0, 1, 1, 1, 1, 0, 1, 1, 1, 1, 0, 1, 0, 1, 0, 1, 1, 0, 1, 1, 1, 1, 1, 1, 1, 0, 0, 1, 1, 0, 0, 1, 1, 1, 1, 1, 1, 1, 1, 1, 1, 1, 1, 1, 1, 1, 1, 1, 1, 1, 1, 1, 1, 1, 1, 1, 1, 1, 1, 1, 1, 1, 1, 1, 1, 1, 1, 1, 1, 1, 1, 1, 1, 0, 0, 1, 0, 1, 1, 1, 1, 1, 1, 1, 1, 1, 1, 1, 1, 1, 1, 1, 1, 1, 1, 1, 1, 1, 1, 1, 1, 1, 1, 1, 1, 1, 1, 1, 1, 1, 1, 1, 1, 1, 1, 1, 1, 1, 1, 1, 1, 1, 1, 1, 1, 1, 1, 1, 1, 1, 1, 1, 1, 1, 1, 1, 1, 0, 1, 0, 1, 1, 1, 1, 1, 1, 1, 1, 1, 1, 1, 1, 1, 1, 1, 1, 1])
me_cylinder.polygons.foreach_set('material_index', [0, 0, 0, 0, 0, 0, 0, 0, 0, 0, 0, 0, 0, 0, 0, 0, 0, 0, 0, 0, 0, 0, 0, 0, 0, 0, 0, 0, 0, 0, 0, 0, 0, 0, 0, 0, 0, 0, 0, 0, 0, 0, 0, 0, 0, 0, 0, 0, 0, 0, 0, 0, 0, 0, 0, 0, 0, 3, 0, 0, 0, 0, 0, 0, 0, 0, 0, 0, 0, 0, 0, 0, 0, 0, 0, 0, 0, 0, 0, 0, 0, 0, 0, 0, 0, 0, 0, 0, 0, 0, 0, 0, 0, 0, 0, 0, 1, 1, 1, 0, 0, 0, 0, 0, 0, 0, 0, 0, 0, 0, 0, 0, 0, 0, 0, 0, 0, 0, 0, 0, 0, 0, 0, 0, 1, 1, 1, 1, 0, 0, 0, 0, 0, 0, 0, 0, 1, 0, 0, 0, 0, 0, 0, 0, 0, 0, 0, 0, 0, 0, 0, 0, 0, 0, 0, 0, 0, 0, 0, 0, 0, 0, 0, 0, 0, 3, 3, 3, 3, 3, 0, 0, 0, 0, 0, 0, 0, 0, 0, 0, 0, 1, 0, 0, 0, 0, 0, 0, 0, 0, 0, 0, 0, 0, 0, 0, 0, 0, 0, 0, 0, 0, 0, 0, 0, 0, 0, 0, 0, 0, 0, 0, 0, 0, 0, 0, 0, 3, 0, 3, 3, 0, 0, 0, 3, 0, 0, 0, 0, 3, 0, 0, 0, 0, 0, 0, 0, 0, 0, 0, 0, 0, 0, 0, 0, 0, 0, 0, 0, 0, 0, 0, 3, 3, 0, 0, 0, 3, 0, 0, 3, 0, 3, 0, 0, 0, 0, 0, 0, 0, 0, 0, 0, 0, 0, 0, 0, 0, 0, 0, 0, 0, 0, 0, 0, 0, 0, 0, 0, 0, 0, 0, 0, 0, 0, 0, 0, 0, 0, 0, 0, 0, 0, 0, 0, 0, 0, 0, 0, 0, 0, 0, 0, 0, 0, 0, 0, 0, 0, 0, 0, 0, 0, 0, 0, 0, 0, 0, 0, 0, 0, 0, 0, 0, 0, 0, 0, 0, 0, 0, 0, 0, 0, 0, 0, 0, 0, 0, 0, 0, 0, 0, 0, 0, 0, 0, 0, 0, 0, 0, 0, 0, 0, 0, 0, 0, 0, 0, 0, 0, 0, 1, 1, 1, 1, 0, 0, 0, 0, 0, 0, 0, 0, 0, 0, 0, 0, 0, 0, 0, 0, 0, 0, 0, 0, 0, 0, 0, 0, 0, 0, 0, 0, 0, 0, 0, 0, 1, 1, 1, 1, 0, 0, 0, 0, 1, 0, 0, 0, 0, 0, 0, 0, 0, 0, 0, 0, 0, 0, 0, 0, 0, 0, 0, 0, 0, 0, 0, 0, 0, 0, 0, 0, 0, 0, 0, 0, 0, 0, 0, 3, 0, 0, 3, 0, 0, 3, 0, 0, 0, 0, 3, 0, 3, 0, 0, 3, 0, 0, 0, 0, 0, 0, 0, 0, 2, 2, 2, 2, 2, 2, 2, 2, 2, 2, 2, 2, 2, 2, 2, 2, 2, 2, 2, 2, 2, 2, 2, 2, 2, 2, 2, 2, 2, 2, 2, 2, 2, 2, 2, 2, 2, 2, 2, 2, 2, 2, 2, 2, 2, 2, 2, 2, 2, 2, 2, 2, 2, 2, 2, 2, 2, 2, 2, 2, 2, 2, 2, 2, 2, 2, 2, 2, 2, 2, 2, 2, 2, 2, 2, 2, 2, 2, 2, 2, 2, 2, 2, 2, 2, 2, 2, 2, 2, 2, 2, 2, 2, 2, 2, 2, 2, 2, 2, 2, 2, 2, 2, 2, 2, 2, 2, 2, 2, 2, 2, 2, 2, 2, 2, 2, 2, 2, 2, 2, 2, 2, 2, 2, 2, 2, 2, 2, 2, 2, 2, 2, 2, 2, 2, 2, 2, 2, 2, 2, 2, 0, 0, 0, 0, 0, 0, 0, 0, 0, 1, 2, 0, 0, 2, 2, 2, 2, 2, 2, 0, 0, 0, 0, 0, 0, 0, 0, 0, 0, 0, 0, 0, 0, 0, 0, 0, 0, 0, 0, 0, 0, 0, 0, 0, 0, 0, 0, 0, 0, 0, 0, 0, 0, 0, 0, 0, 0, 0, 0, 0, 0, 0, 0, 0, 0, 0, 0, 0, 0, 0, 0, 0, 0, 0, 0, 0, 0, 0, 0, 0, 0, 0, 0, 3, 0, 0, 0, 0, 0, 0, 0, 0, 0, 0, 0, 0, 0, 0, 0, 0, 0, 0, 0, 0, 0, 0, 0, 0, 0, 0, 0, 0, 0, 0, 0, 0, 0, 0, 0, 0, 0, 0, 1, 1, 1, 0, 0, 0, 0, 0, 0, 0, 0, 0, 0, 0, 0, 0, 0, 0, 0, 0, 0, 0, 0, 0, 0, 0, 0, 0, 1, 1, 1, 1, 0, 0, 0, 0, 0, 0, 0, 0, 1, 0, 0, 0, 0, 0, 0, 0, 0, 0, 0, 0, 0, 0, 0, 0, 0, 0, 0, 0, 0, 0, 0, 0, 0, 0, 0, 0, 0, 3, 0, 0, 1, 0, 0, 0, 0, 0, 0, 0, 0, 0, 0, 0, 0, 0, 0, 0, 0, 0, 0, 0, 0, 0, 0, 0, 0, 0, 0, 0, 0, 0, 0, 0, 0, 0, 0, 0, 0, 0, 0, 0, 0, 0, 0, 0, 0, 0, 0, 0, 0, 0, 0, 0, 0, 3, 0, 3, 0, 3, 0, 3, 0, 0, 0, 0, 0, 0, 0, 0, 0, 0, 0, 0, 0, 0, 0, 0, 0, 0, 0, 0, 0, 0, 0, 0, 0, 0, 0, 0, 0, 0, 0, 0, 0, 0, 0, 0, 0, 0, 0, 0, 0, 0, 0, 0, 0, 0, 0, 0, 0, 0, 0, 0, 0, 0, 0, 0, 0, 0, 0, 0, 0, 0, 0, 0, 0, 0, 0, 0, 0, 0, 0, 0, 0, 0, 0, 0, 0, 0, 0, 0, 0, 0, 0, 0, 0, 0, 0, 0, 0, 0, 0, 0, 0, 0, 0, 0, 0, 1, 1, 1, 1, 0, 0, 0, 0, 0, 0, 0, 0, 0, 0, 0, 0, 0, 0, 0, 0, 0, 0, 0, 0, 0, 0, 0, 0, 0, 0, 0, 0, 0, 0, 0, 0, 1, 1, 1, 1, 0, 0, 0, 0, 1, 0, 0, 0, 0, 0, 0, 0, 0, 0, 0, 0, 0, 0, 0, 0, 0, 0, 0, 0, 0, 0, 0, 0, 0, 0, 0, 0, 0, 0, 0, 0, 0, 0, 0, 3, 0, 0, 3, 0, 0, 3, 0, 0, 0, 0, 3, 0, 3, 0, 0, 3, 0, 0, 0, 0, 0, 0, 0, 0, 2, 2, 2, 2, 2, 2, 2, 2, 2, 2, 2, 2, 2, 2, 2, 2, 2, 2, 2, 2, 2, 2, 2, 2, 2, 2, 2, 2, 2, 2, 2, 2, 2, 2, 2, 2, 2, 2, 2, 2, 2, 2, 2, 2, 2, 2, 2, 2, 2, 2, 2, 2, 2, 2, 2, 2, 2, 2, 2, 2, 2, 2, 2, 2, 2, 2, 2, 2, 2, 2, 2, 2, 2, 2, 2, 2, 2, 2, 2, 2, 2, 2, 2, 2, 2, 2, 2, 2, 2, 2, 2, 2, 2, 2, 2, 2, 2, 2, 2, 2, 2, 2, 2, 2, 2, 2, 2, 2, 2, 2, 2, 2, 2, 2, 2, 2, 2, 2, 2, 2, 2, 2, 2, 2, 2, 2, 2, 2, 2, 2, 2, 2, 2, 2, 2, 2, 2, 2, 2, 2, 2, 2, 2, 2, 0, 0, 0, 0, 0, 0, 0, 0, 0, 1, 2, 0, 0, 2, 2, 2, 2, 2, 2, 0, 0, 3, 3, 3, 3, 3, 3, 0, 0, 0, 0, 0, 0, 0, 2, 2, 2, 2, 2, 2, 2, 2, 2, 2, 2, 2, 2, 2, 2, 3, 3, 3, 3, 3, 3, 0, 0, 0, 0, 0, 0, 0, 0, 0, 0, 0, 0, 0, 0, 0, 3, 3, 3, 3, 3, 0, 0, 0, 0, 0, 3, 0, 0, 0, 0, 0, 0, 0, 0, 0, 0, 0, 0, 0, 0, 0, 0, 0, 0, 2, 2, 2, 2, 2, 2, 2, 2, 2, 2, 2, 2, 2, 0, 0, 0, 0, 0, 0, 0, 0, 0, 0])
me_cylinder.materials.append(mat_dear_skin_001)
me_cylinder.materials.append(mat_deer_hoof)
me_cylinder.materials.append(mat_antler)
me_cylinder.materials.append(mat_white_fur)
me_cylinder.use_remesh_preserve_volume = False
me_cylinder.use_remesh_preserve_attributes = False
me_cylinder.use_mirror_vertex_groups = False
me_cylinder.update()
arm_armature_003 = bpy.data.armatures.new('Armature.003')  # bones are not reproduced

# ---- objects
ob_deer = bpy.data.objects.new('Deer', me_cylinder)
ob_lamp = bpy.data.objects.new('Lamp', light_lamp)
ob_camera = bpy.data.objects.new('Camera', cam_camera)
ob_armature = bpy.data.objects.new('Armature', arm_armature_003)

# ---- transforms, parenting, visibility, modifiers, constraints
ob_deer.location = (1.752, 0.8236, 90.87)
ob_deer.scale = (25.26, 29.45, 39.03)
ob_deer.lineart.crease_threshold = 0.0
ob_lamp.location = (4.076, 1.005, 5.904)
ob_lamp.rotation_euler = (0.6503, 0.05522, 1.866)
ob_lamp.lock_rotations_4d = False
ob_lamp.empty_display_type = 'ARROWS'
ob_lamp.color = (0.0, 0.0, 0.0, 0.0)
ob_lamp.lineart.crease_threshold = 0.0
ob_camera.location = (15.49, 482.0, 103.4)
ob_camera.rotation_euler = (1.571, 0.0, 3.142)
ob_camera.scale = (40.58, 40.58, 40.58)
ob_camera.lock_rotations_4d = False
ob_camera.empty_display_type = 'ARROWS'
ob_camera.color = (0.0, 0.0, 0.0, 0.0)
ob_camera.display_type = 'WIRE'
ob_camera.lineart.crease_threshold = 0.0
ob_armature.location = (-25.14, 0.0, 117.0)
ob_armature.show_in_front = True
ob_armature.lineart.crease_threshold = 0.0

# ---- collection membership
col_collection_1.objects.link(ob_deer)
col_collection_1.objects.link(ob_lamp)
col_collection_1.objects.link(ob_camera)
col_collection_4.objects.link(ob_armature)

# ---- scene / render settings (as saved in the file)
scene.camera = ob_camera
scene.frame_start = 1; scene.frame_end = 250; scene.frame_set(69)
scene.render.engine = 'BLENDER_EEVEE_NEXT'
scene.render.image_settings.color_mode = 'RGB'
scene.render.image_settings.compression = 90
scene.render.resolution_percentage = 50
scene.render.dither_intensity = 0.0
scene.cycles.use_denoising = False
scene.cycles.samples = 10
scene.cycles.sampling_pattern = 'TABULATED_SOBOL'
scene.cycles.light_sampling_threshold = 0.0
scene.cycles.use_adaptive_sampling = False
scene.cycles.use_light_tree = False
scene.cycles.blur_glossy = 0.0
scene.cycles.volume_bounces = 1
scene.cycles.pixel_filter_type = 'GAUSSIAN'
scene.cycles.sample_clamp_indirect = 0.0
scene.view_settings.view_transform = 'Standard'
scene.unit_settings.scale_length = 0.01
bpy.context.view_layer.update()
